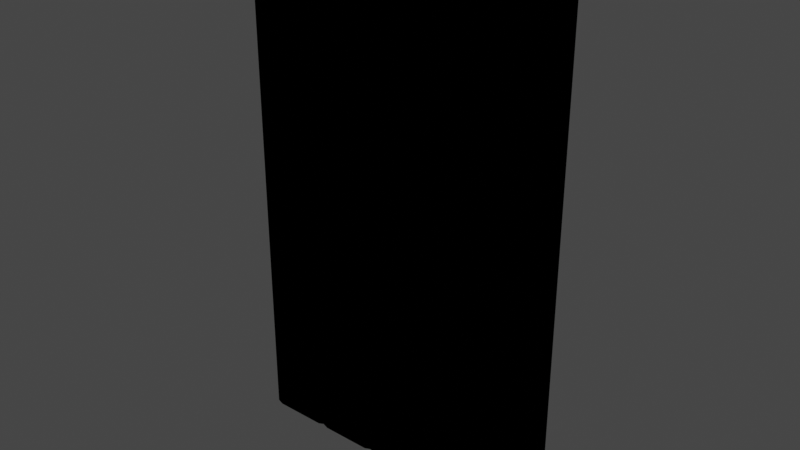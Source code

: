# Source: TwnObj_Village_HatenoSakuradaHouseDoor_A_01.blend  (saved by Blender 3.6.11; exported with 4.5.12 LTS)
import bpy
from mathutils import Matrix  # noqa: F401  (used for matrix-valued properties, if any)

bpy.ops.wm.read_factory_settings(use_empty=True)
scene = bpy.context.scene
scene.name = 'Scene'

# ---- collections
col_twnobj_village_hatenosakuradahousedoor_a_01 = bpy.data.collections.new('TwnObj_Village_HatenoSakuradaHouseDoor_A_01'); scene.collection.children.link(col_twnobj_village_hatenosakuradahousedoor_a_01)

# ---- images (referenced by path relative to the original .blend; pixels are not part of the script)
import os
ASSET_DIR = os.environ.get("B2B_ASSET_DIR", "")  # directory of the original .blend (textures are referenced by path, not embedded)
HERE = os.path.dirname(os.path.abspath(__file__))  # packed textures are extracted next to this script under _unpacked/

def load_image(name, relpath, width, height, colorspace="sRGB"):
    """Load a texture the original file referenced (path relative to the .blend, or extracted next to this script)."""
    p = next((c for c in (os.path.join(HERE, relpath), os.path.join(ASSET_DIR, relpath)) if relpath and os.path.exists(c)), "")
    if p:
        img = bpy.data.images.load(p, check_existing=True)
        img.name = name
    else:  # same state as the original file: an image datablock whose file is absent (Cycles renders it pink)
        img = bpy.data.images.new(name, width, height)
        img.source = "FILE"
        img.filepath = "//" + (relpath or name)
    img.colorspace_settings.name = colorspace
    return img
img_wood_hatenosakuradadoor_a_alb_png = load_image('Wood_HatenoSakuradaDoor_A_Alb.png', 'Wood_HatenoSakuradaDoor_A_Alb.png', 1024, 1024, 'sRGB')
img_wood_hatenosakuradadoor_a_nrm_png = load_image('Wood_HatenoSakuradaDoor_A_Nrm.png', 'Wood_HatenoSakuradaDoor_A_Nrm.png', 1024, 1024, 'sRGB')
img_cmntex_metal_ichikarahouse_a_alb_png = load_image('CmnTex_Metal_IchikaraHouse_A_Alb.png', 'CmnTex_Metal_IchikaraHouse_A_Alb.png', 1024, 1024, 'sRGB')
img_cmntex_metal_ichikarahouse_a_nrm_png = load_image('CmnTex_Metal_IchikaraHouse_A_Nrm.png', 'CmnTex_Metal_IchikaraHouse_A_Nrm.png', 1024, 1024, 'sRGB')

# ---- materials (node trees are filled in below, after node groups)
mat_mt_wood_hatenosakuradadoor_a = bpy.data.materials.new('Mt_Wood_HatenoSakuradaDoor_A')
mat_mt_wood_hatenosakuradadoor_a.use_transparent_shadow = False
mat_mt_cmntex_metal_ichikarahouse_a = bpy.data.materials.new('Mt_CmnTex_Metal_IchikaraHouse_A')
mat_mt_cmntex_metal_ichikarahouse_a.use_transparent_shadow = False

# ---- material node trees
mat_mt_wood_hatenosakuradadoor_a.use_nodes = True; mat_mt_wood_hatenosakuradadoor_a.node_tree.nodes.clear()
_N = mat_mt_wood_hatenosakuradadoor_a.node_tree.nodes; _L = mat_mt_wood_hatenosakuradadoor_a.node_tree.links
n0 = _N.new('ShaderNodeOutputMaterial'); n0.name = 'Material Output'; n0.location = (300, 300)
n1 = _N.new('ShaderNodeTexImage'); n1.name = 'Image Texture'; n1.location = (-300, 300)
n1.label = 'Base Color'
n1.image = img_wood_hatenosakuradadoor_a_alb_png
n2 = _N.new('ShaderNodeGroup'); n2.name = 'SharedBSDF'; n2.location = (0, 300)
n2.label = 'SharedBSDF'
n2.node_tree = None
n3 = _N.new('ShaderNodeOutputMaterial'); n3.name = 'Material Output.001'; n3.location = (300, 150)
n3.target = 'CYCLES'
n4 = _N.new('ShaderNodeTexImage'); n4.name = 'Image Texture.001'; n4.location = (-600, -300)
n4.image = img_wood_hatenosakuradadoor_a_nrm_png
n5 = _N.new('ShaderNodeBsdfPrincipled'); n5.name = 'Principled BSDF'; n5.location = (0, 0)
n5.distribution = 'GGX'
n5.subsurface_method = 'RANDOM_WALK_SKIN'
n5.inputs[3].default_value = 1.45
n5.inputs[27].default_value = (0.0, 0.0, 0.0, 1.0)
n5.inputs[28].default_value = 1.0
n6 = _N.new('ShaderNodeNormalMap'); n6.name = 'Normal Map'; n6.location = (0, 0)
n7 = _N.new('ShaderNodeBsdfPrincipled'); n7.name = 'Principled BSDF.001'; n7.location = (0, 0)
n7.distribution = 'GGX'
n7.subsurface_method = 'RANDOM_WALK_SKIN'
n7.inputs[3].default_value = 1.45
n7.inputs[27].default_value = (0.0, 0.0, 0.0, 1.0)
n7.inputs[28].default_value = 1.0
n8 = _N.new('ShaderNodeNormalMap'); n8.name = 'Normal Map.001'; n8.location = (0, 0)
n9 = _N.new('ShaderNodeBsdfPrincipled'); n9.name = 'Principled BSDF.002'; n9.location = (0, 0)
n9.distribution = 'GGX'
n9.subsurface_method = 'RANDOM_WALK_SKIN'
n9.inputs[3].default_value = 1.45
n9.inputs[27].default_value = (0.0, 0.0, 0.0, 1.0)
n9.inputs[28].default_value = 1.0
n10 = _N.new('ShaderNodeNormalMap'); n10.name = 'Normal Map.002'; n10.location = (0, 0)
_L.new(n1.outputs[0], n5.inputs[0])
_L.new(n4.outputs[0], n6.inputs[1])
_L.new(n6.outputs[0], n5.inputs[5])
_L.new(n1.outputs[0], n7.inputs[0])
_L.new(n4.outputs[0], n8.inputs[1])
_L.new(n8.outputs[0], n7.inputs[5])
_L.new(n1.outputs[0], n9.inputs[0])
_L.new(n4.outputs[0], n10.inputs[1])
_L.new(n10.outputs[0], n9.inputs[5])
_L.new(n9.outputs[0], n0.inputs[0])
n0.is_active_output = True
mat_mt_cmntex_metal_ichikarahouse_a.use_nodes = True; mat_mt_cmntex_metal_ichikarahouse_a.node_tree.nodes.clear()
_N = mat_mt_cmntex_metal_ichikarahouse_a.node_tree.nodes; _L = mat_mt_cmntex_metal_ichikarahouse_a.node_tree.links
n0 = _N.new('ShaderNodeOutputMaterial'); n0.name = 'Material Output'; n0.location = (300, 300)
n1 = _N.new('ShaderNodeTexImage'); n1.name = 'Image Texture'; n1.location = (-300, 300)
n1.label = 'Base Color'
n1.image = img_cmntex_metal_ichikarahouse_a_alb_png
n2 = _N.new('ShaderNodeGroup'); n2.name = 'SharedBSDF'; n2.location = (0, 300)
n2.label = 'SharedBSDF'
n2.node_tree = None
n3 = _N.new('ShaderNodeOutputMaterial'); n3.name = 'Material Output.001'; n3.location = (300, 150)
n3.target = 'CYCLES'
n4 = _N.new('ShaderNodeTexImage'); n4.name = 'Image Texture.001'; n4.location = (-600, -300)
n4.image = img_cmntex_metal_ichikarahouse_a_nrm_png
n5 = _N.new('ShaderNodeBsdfPrincipled'); n5.name = 'Principled BSDF'; n5.location = (0, 0)
n5.distribution = 'GGX'
n5.subsurface_method = 'RANDOM_WALK_SKIN'
n5.inputs[3].default_value = 1.45
n5.inputs[27].default_value = (0.0, 0.0, 0.0, 1.0)
n5.inputs[28].default_value = 1.0
n6 = _N.new('ShaderNodeNormalMap'); n6.name = 'Normal Map'; n6.location = (0, 0)
n7 = _N.new('ShaderNodeBsdfPrincipled'); n7.name = 'Principled BSDF.001'; n7.location = (0, 0)
n7.distribution = 'GGX'
n7.subsurface_method = 'RANDOM_WALK_SKIN'
n7.inputs[3].default_value = 1.45
n7.inputs[27].default_value = (0.0, 0.0, 0.0, 1.0)
n7.inputs[28].default_value = 1.0
n8 = _N.new('ShaderNodeNormalMap'); n8.name = 'Normal Map.001'; n8.location = (0, 0)
n9 = _N.new('ShaderNodeBsdfPrincipled'); n9.name = 'Principled BSDF.002'; n9.location = (0, 0)
n9.distribution = 'GGX'
n9.subsurface_method = 'RANDOM_WALK_SKIN'
n9.inputs[3].default_value = 1.45
n9.inputs[27].default_value = (0.0, 0.0, 0.0, 1.0)
n9.inputs[28].default_value = 1.0
n10 = _N.new('ShaderNodeNormalMap'); n10.name = 'Normal Map.002'; n10.location = (0, 0)
_L.new(n1.outputs[0], n5.inputs[0])
_L.new(n4.outputs[0], n6.inputs[1])
_L.new(n6.outputs[0], n5.inputs[5])
_L.new(n1.outputs[0], n7.inputs[0])
_L.new(n4.outputs[0], n8.inputs[1])
_L.new(n8.outputs[0], n7.inputs[5])
_L.new(n1.outputs[0], n9.inputs[0])
_L.new(n4.outputs[0], n10.inputs[1])
_L.new(n10.outputs[0], n9.inputs[5])
_L.new(n9.outputs[0], n0.inputs[0])
n0.is_active_output = True

# ---- world
world_world = bpy.data.worlds.new('World'); scene.world = world_world
world_world.use_nodes = True; world_world.node_tree.nodes.clear()
_N = world_world.node_tree.nodes; _L = world_world.node_tree.links
n0 = _N.new('ShaderNodeOutputWorld'); n0.name = 'World Output'; n0.location = (300, 300)
n1 = _N.new('ShaderNodeBackground'); n1.name = 'Background'; n1.location = (10, 300)
n1.inputs[0].default_value = (0.05088, 0.05088, 0.05088, 1.0)
_L.new(n1.outputs[0], n0.inputs[0])
n0.is_active_output = True
world_world.color = (0.05088, 0.05088, 0.05088)
world_world.use_sun_shadow = False
world_world.sun_shadow_jitter_overblur = 0.0

# ---- meshes
me_cel_1__mt_wood_hatenosakuradadoor_a = bpy.data.meshes.new('Cel_1__Mt_Wood_HatenoSakuradaDoor_A')
me_cel_1__mt_wood_hatenosakuradadoor_a.from_pydata([(-1.127, 2.699, -0.07245), (-0.2006, 2.699, -0.07245), (-0.209, 2.699, 0.07745), (0.1499, 0.01022, -0.06061), (0.1499, 0.01022, 0.07098), (0.1499, 2.686, 0.07098), (-1.168, 0.0, -0.06897), (-1.5, 2.699, 0.07098), (-1.159, 0.00639, 0.07098), (-1.149, 2.674, 0.07098), (-1.5, 0.01086, -0.06598), (-1.5, 0.007549, 0.07098), (-1.5, 2.699, -0.06598), (-1.468, 0.0, -0.07245), (-1.148, 2.682, -0.0625), (-1.467, 2.699, 0.07745), (-1.468, 0.0, 0.07745), (-1.184, 2.699, 0.07745), (-1.188, 0.0, 0.07745), (-1.467, 2.699, -0.07245), (-1.163, 2.699, -0.06897), (-0.1771, 2.676, -0.06143), (0.1203, 2.699, -0.07245), (0.1203, 2.699, 0.07745), (-0.1455, 2.699, 0.07745), (0.1499, 2.686, -0.06061), (-0.4756, 2.699, 0.07745), (-0.5068, 2.686, -0.06061), (-1.229, 0.6807, 0.06146), (-1.229, 0.6807, 0.1071), (0.1301, 0.6807, 0.06146), (0.1301, 0.4365, 0.1071), (-1.229, 0.4365, 0.06146), (0.1301, 0.6807, 0.1071), (0.1301, 0.4365, 0.06146), (-1.229, 0.4365, 0.1071), (-1.229, 2.33, 0.1071), (0.1301, 2.33, 0.06146), (0.1301, 2.33, 0.1071), (0.1301, 2.086, 0.1071), (-1.229, 2.33, 0.06146), (-1.229, 2.086, 0.06146), (-1.229, 2.086, 0.1071), (0.1301, 2.086, 0.06146), (-1.227, 0.6294, -0.04767), (0.1301, 0.385, -0.04767), (-1.227, 0.385, -0.04767), (0.1301, 0.385, -0.09045), (-1.227, 0.385, -0.09045), (0.1301, 0.6294, -0.04767), (0.1301, 0.6294, -0.09045), (-1.227, 0.6294, -0.09045), (0.1301, 2.266, -0.04767), (-1.227, 2.021, -0.04767), (-1.227, 2.021, -0.09045), (-1.227, 2.266, -0.04767), (0.1301, 2.021, -0.04767), (0.1301, 2.021, -0.09045), (0.1301, 2.266, -0.09045), (-1.227, 2.266, -0.09045), (-0.9312, 1.791, 0.06995), (-0.668, 1.52, 0.06995), (-0.9312, 1.791, 0.1307), (-0.668, 1.52, 0.1307), (-0.668, 1.699, 0.06995), (-0.668, 1.699, 0.1307), (-0.665, 1.798, 0.06995), (-0.6172, 1.749, 0.06995), (-0.6172, 1.749, 0.1307), (-0.7153, 1.748, 0.06995), (-0.7153, 1.748, 0.1307), (-0.665, 1.798, 0.1307), (-0.3977, 1.781, 0.06995), (-0.5576, 1.941, 0.06995), (-0.7798, 1.942, 0.06995), (-0.665, 1.83, 0.06995), (-0.7798, 1.942, 0.1307), (-0.4666, 0.0, -0.07166), (-0.4756, 2.699, -0.07166), (-0.4978, 0.01157, -0.06061), (-0.8564, 2.699, -0.07062), (-0.8564, 0.0, -0.07062), (-0.4976, 0.01672, 0.07098), (-0.5273, 0.0, 0.07745), (-0.7905, 0.0, 0.07745), (-0.8037, 0.0, -0.07245), (-0.8218, 0.007519, 0.07098), (-0.8218, 0.007519, -0.06061), (-1.127, 0.0, 0.07745), (-1.14, 0.0, -0.07245), (-1.159, 0.00639, -0.0625), (-0.1946, 0.0, -0.07245), (-0.5386, 2.699, 0.07745), (-0.5073, 2.691, 0.07098), (-0.8037, 2.699, -0.07245), (-0.8218, 2.682, 0.07098), (-1.149, 2.688, -0.0625), (-0.8218, 2.682, -0.06061), (-0.5273, 0.0, -0.07245), (-0.5386, 2.699, -0.07245), (-0.7905, 2.699, 0.07745), (-0.8564, 2.699, 0.07745), (-0.8564, 0.0, 0.07745), (-1.114, 2.699, 0.07745), (-0.1454, 2.699, -0.06793), (-0.1405, 0.0, -0.06793), (0.1208, 0.0, -0.07245), (-0.1716, 0.008598, 0.07098), (-0.1716, 0.0155, -0.06143), (-0.1405, 0.0, 0.07745), (0.1208, 0.0, 0.07745), (-0.4663, 0.0, 0.07745), (-0.2029, 0.0, 0.07745), (-0.1772, 2.691, 0.07098), (-0.3977, 1.781, 0.1307), (-0.5576, 1.941, 0.1307), (-0.665, 1.83, 0.1307)], [], [(96, 0, 14), (96, 14, 20), (26, 2, 78), (2, 1, 78), (2, 113, 1), (113, 21, 1), (3, 25, 4), (25, 5, 4), (6, 90, 18), (90, 8, 18), (16, 13, 18), (13, 6, 18), (11, 16, 7), (16, 15, 7), (18, 8, 17), (8, 9, 17), (10, 11, 7), (12, 10, 7), (10, 12, 19), (10, 19, 13), (19, 6, 13), (19, 20, 6), (20, 14, 6), (6, 14, 90), (10, 13, 11), (13, 16, 11), (15, 16, 17), (16, 18, 17), (12, 7, 19), (7, 15, 19), (20, 19, 17), (19, 15, 17), (9, 96, 17), (96, 20, 17), (21, 113, 104), (113, 24, 104), (22, 104, 23), (104, 24, 23), (5, 25, 23), (25, 22, 23), (93, 26, 27), (26, 78, 27), (28, 29, 30), (29, 33, 30), (35, 32, 31), (32, 34, 31), (28, 32, 29), (32, 35, 29), (33, 31, 30), (31, 34, 30), (29, 35, 33), (35, 31, 33), (40, 36, 37), (36, 38, 37), (42, 41, 39), (41, 43, 39), (40, 41, 36), (41, 42, 36), (38, 39, 37), (39, 43, 37), (36, 42, 38), (42, 39, 38), (50, 51, 49), (51, 44, 49), (45, 46, 47), (46, 48, 47), (48, 46, 51), (46, 44, 51), (45, 47, 49), (47, 50, 49), (47, 48, 50), (48, 51, 50), (58, 59, 52), (59, 55, 52), (56, 53, 57), (53, 54, 57), (54, 53, 59), (53, 55, 59), (56, 57, 52), (57, 58, 52), (57, 54, 58), (54, 59, 58), (60, 61, 62), (61, 63, 62), (67, 64, 68), (64, 65, 68), (64, 69, 65), (69, 70, 65), (66, 67, 71), (67, 68, 71), (69, 66, 70), (66, 71, 70), (61, 72, 63), (72, 114, 63), (72, 73, 114), (73, 115, 114), (74, 60, 76), (60, 62, 76), (75, 74, 116), (74, 76, 116), (73, 75, 115), (75, 116, 115), (21, 108, 91), (1, 21, 91), (1, 91, 77), (78, 1, 77), (78, 77, 79), (27, 78, 79), (97, 87, 80), (87, 81, 80), (80, 81, 0), (81, 89, 0), (0, 89, 90), (0, 90, 14), (79, 82, 83), (79, 83, 98), (83, 84, 98), (98, 84, 85), (84, 87, 85), (84, 86, 87), (87, 86, 102), (87, 102, 81), (102, 88, 81), (81, 88, 89), (88, 90, 89), (88, 8, 90), (111, 82, 79), (77, 111, 79), (112, 111, 77), (112, 77, 91), (108, 112, 91), (108, 107, 112), (92, 93, 27), (92, 27, 99), (100, 92, 99), (100, 99, 94), (100, 94, 97), (95, 100, 97), (9, 103, 96), (103, 0, 96), (103, 101, 0), (0, 101, 80), (101, 97, 80), (101, 95, 97), (27, 79, 98), (27, 98, 99), (98, 94, 99), (98, 85, 94), (94, 85, 87), (94, 87, 97), (86, 84, 95), (84, 100, 95), (84, 92, 100), (84, 83, 92), (83, 82, 92), (92, 82, 93), (86, 95, 101), (86, 101, 102), (101, 88, 102), (101, 103, 88), (88, 103, 9), (88, 9, 8), (21, 104, 108), (104, 105, 108), (104, 106, 105), (104, 22, 106), (22, 25, 106), (106, 25, 3), (3, 4, 110), (3, 110, 106), (110, 105, 106), (110, 109, 105), (105, 109, 107), (105, 107, 108), (107, 109, 113), (109, 24, 113), (109, 23, 24), (109, 110, 23), (110, 4, 23), (23, 4, 5), (82, 111, 93), (111, 26, 93), (111, 2, 26), (111, 112, 2), (112, 107, 2), (2, 107, 113), (68, 114, 115), (63, 114, 68), (68, 115, 116), (65, 63, 68), (68, 116, 71), (65, 70, 63), (70, 71, 116), (63, 70, 62), (70, 116, 76), (70, 76, 62)])
me_cel_1__mt_wood_hatenosakuradadoor_a.polygons.foreach_set('use_smooth', [1, 1, 1, 1, 1, 1, 0, 0, 1, 1, 1, 1, 1, 1, 1, 1, 0, 0, 1, 1, 1, 1, 1, 1, 1, 1, 1, 1, 0, 0, 1, 1, 1, 1, 1, 1, 1, 1, 1, 1, 1, 1, 0, 0, 0, 0, 0, 0, 0, 0, 0, 0, 0, 0, 0, 0, 0, 0, 0, 0, 0, 0, 0, 0, 0, 0, 0, 0, 0, 0, 0, 0, 0, 0, 0, 0, 0, 0, 0, 0, 0, 0, 0, 0, 1, 1, 1, 1, 0, 0, 1, 1, 0, 0, 0, 0, 0, 0, 0, 0, 0, 0, 1, 1, 1, 1, 1, 1, 1, 1, 1, 1, 1, 1, 1, 1, 1, 1, 1, 1, 1, 1, 1, 1, 1, 1, 1, 1, 1, 1, 1, 1, 1, 1, 1, 1, 1, 1, 1, 1, 1, 1, 1, 1, 1, 1, 1, 1, 1, 1, 1, 1, 1, 1, 1, 1, 1, 1, 1, 1, 1, 1, 1, 1, 1, 1, 1, 1, 1, 1, 1, 1, 1, 1, 1, 1, 1, 1, 1, 1, 1, 1, 1, 1, 1, 1, 0, 0, 0, 0, 0, 0, 0, 0, 0, 0])
_uv = me_cel_1__mt_wood_hatenosakuradadoor_a.uv_layers.new(name='bmubin_fixed_00000-texcoord')
_uv.uv.foreach_set('vector', [0.205, 0.2956, 0.2217, 0.2956, 0.205, 0.2956, 0.205, 0.2956, 0.205, 0.2956, 0.1873, 0.2956, 0.5132, 0.9731, 0.6396, 0.9731, 0.5132, 0.9941, 0.6396, 0.9731, 0.6396, 0.9941, 0.5132, 0.9941, 0.6396, 0.9731, 0.656, 0.9825, 0.6396, 0.9941, 0.656, 0.9825, 0.656, 0.9891, 0.6396, 0.9941, 0.013, 0.9731, 0.013, 0.2956, 0.03577, 0.9731, 0.013, 0.2956, 0.03577, 0.2956, 0.03577, 0.9731, 0.1873, 0.9731, 0.205, 0.9825, 0.1873, 0.9941, 0.205, 0.9825, 0.205, 0.9891, 0.1873, 0.9941, 0.05977, 0.9941, 0.05977, 0.9731, 0.1873, 0.9941, 0.05977, 0.9731, 0.1873, 0.9731, 0.1873, 0.9941, 0.03565, 0.2956, 0.05977, 0.2956, 0.03565, 0.9731, 0.05977, 0.2956, 0.05977, 0.9731, 0.03565, 0.9731, 0.1873, 0.2956, 0.205, 0.2956, 0.1873, 0.9731, 0.205, 0.2956, 0.205, 0.9731, 0.1873, 0.9731, 0.03565, 0.9731, 0.013, 0.9731, 0.013, 0.2956, 0.03565, 0.2956, 0.03565, 0.9731, 0.013, 0.2956, 0.03565, 0.9731, 0.03565, 0.2956, 0.05977, 0.2956, 0.03565, 0.9731, 0.05977, 0.2956, 0.05977, 0.9731, 0.05977, 0.2956, 0.1873, 0.9731, 0.05977, 0.9731, 0.05977, 0.2956, 0.1873, 0.2956, 0.1873, 0.9731, 0.1873, 0.2956, 0.205, 0.2956, 0.1873, 0.9731, 0.1873, 0.9731, 0.205, 0.2956, 0.205, 0.9731, 0.03565, 0.9825, 0.05977, 0.9731, 0.03565, 0.9891, 0.05977, 0.9731, 0.05977, 0.9941, 0.03565, 0.9891, 0.05977, 0.9731, 0.05977, 0.2956, 0.1873, 0.9731, 0.05977, 0.2956, 0.1873, 0.2956, 0.1873, 0.9731, 0.03565, 0.9891, 0.03565, 0.9825, 0.05977, 0.9941, 0.03565, 0.9825, 0.05977, 0.9731, 0.05977, 0.9941, 0.1873, 0.9941, 0.05977, 0.9941, 0.1873, 0.9731, 0.05977, 0.9941, 0.05977, 0.9731, 0.1873, 0.9731, 0.205, 0.9825, 0.205, 0.9891, 0.1873, 0.9731, 0.205, 0.9891, 0.1873, 0.9941, 0.1873, 0.9731, 0.656, 0.9891, 0.656, 0.9825, 0.6725, 0.9941, 0.656, 0.9825, 0.6725, 0.9731, 0.6725, 0.9941, 0.7873, 0.9941, 0.6725, 0.9941, 0.7873, 0.9731, 0.6725, 0.9941, 0.6725, 0.9731, 0.7873, 0.9731, 0.8141, 0.9825, 0.8141, 0.9917, 0.7873, 0.9731, 0.8141, 0.9917, 0.7873, 0.9941, 0.7873, 0.9731, 0.4968, 0.9825, 0.5132, 0.9731, 0.4968, 0.9891, 0.5132, 0.9731, 0.5132, 0.9941, 0.4968, 0.9891, 0.7525, 0.09686, 0.7525, 0.105, 0.02773, 0.09686, 0.7525, 0.105, 0.02773, 0.105, 0.02773, 0.09686, 0.7525, 0.1769, 0.7525, 0.1851, 0.02773, 0.1769, 0.7525, 0.1851, 0.02773, 0.1851, 0.02773, 0.1769, 0.7817, 0.105, 0.7817, 0.1769, 0.7525, 0.105, 0.7817, 0.1769, 0.7525, 0.1769, 0.7525, 0.105, 0.02773, 0.105, 0.02773, 0.1769, 0.01144, 0.105, 0.02773, 0.1769, 0.01144, 0.1769, 0.01144, 0.105, 0.7525, 0.105, 0.7525, 0.1769, 0.02773, 0.105, 0.7525, 0.1769, 0.02773, 0.1769, 0.02773, 0.105, 0.7525, 0.1928, 0.7525, 0.2012, 0.02773, 0.1928, 0.7525, 0.2012, 0.02773, 0.2012, 0.02773, 0.1928, 0.7525, 0.273, 0.7525, 0.2812, 0.02773, 0.273, 0.7525, 0.2812, 0.02773, 0.2812, 0.02773, 0.273, 0.7817, 0.2012, 0.7817, 0.273, 0.7525, 0.2012, 0.7817, 0.273, 0.7525, 0.273, 0.7525, 0.2012, 0.02773, 0.2012, 0.02773, 0.273, 0.01144, 0.2012, 0.02773, 0.273, 0.01144, 0.273, 0.01144, 0.2012, 0.7525, 0.2012, 0.7525, 0.273, 0.02773, 0.2012, 0.7525, 0.273, 0.02773, 0.273, 0.02773, 0.2012, 0.02773, 0.1769, 0.7525, 0.1769, 0.02773, 0.1851, 0.7525, 0.1769, 0.7525, 0.1851, 0.02773, 0.1851, 0.02773, 0.09686, 0.7525, 0.09686, 0.02773, 0.1053, 0.7525, 0.09686, 0.7525, 0.1053, 0.02773, 0.1053, 0.7525, 0.1053, 0.7817, 0.1053, 0.7525, 0.1769, 0.7817, 0.1053, 0.7817, 0.1769, 0.7525, 0.1769, 0.01144, 0.1053, 0.02773, 0.1053, 0.01144, 0.1769, 0.02773, 0.1053, 0.02773, 0.1769, 0.01144, 0.1769, 0.02773, 0.1053, 0.7525, 0.1053, 0.02773, 0.1769, 0.7525, 0.1053, 0.7525, 0.1769, 0.02773, 0.1769, 0.02805, 0.2731, 0.7528, 0.2731, 0.02805, 0.2812, 0.7528, 0.2731, 0.7528, 0.2812, 0.02805, 0.2812, 0.02805, 0.1928, 0.7528, 0.1928, 0.02805, 0.2012, 0.7528, 0.1928, 0.7528, 0.2012, 0.02805, 0.2012, 0.7528, 0.2012, 0.782, 0.2012, 0.7528, 0.2731, 0.782, 0.2012, 0.782, 0.2731, 0.7528, 0.2731, 0.01176, 0.2012, 0.02805, 0.2012, 0.01176, 0.2731, 0.02805, 0.2012, 0.02805, 0.2731, 0.01176, 0.2731, 0.02805, 0.2012, 0.7528, 0.2012, 0.02805, 0.2731, 0.7528, 0.2012, 0.7528, 0.2731, 0.02805, 0.2731, 0.9531, 0.3288, 0.9531, 0.1294, 0.9958, 0.3288, 0.9531, 0.1294, 0.9958, 0.1294, 0.9958, 0.3288, 0.9531, 0.5861, 0.9531, 0.5459, 0.9958, 0.5861, 0.9531, 0.5459, 0.9958, 0.5459, 0.9958, 0.5861, 0.9531, 0.5861, 0.9531, 0.5459, 0.9958, 0.5861, 0.9531, 0.5459, 0.9958, 0.5459, 0.9958, 0.5861, 0.9531, 0.5861, 0.9531, 0.5459, 0.9958, 0.5861, 0.9531, 0.5459, 0.9958, 0.5459, 0.9958, 0.5861, 0.9531, 0.5861, 0.9531, 0.5459, 0.9958, 0.5861, 0.9531, 0.5459, 0.9958, 0.5459, 0.9958, 0.5861, 0.9958, 0.1294, 0.9958, 0.3288, 0.9531, 0.1294, 0.9958, 0.3288, 0.9531, 0.3288, 0.9531, 0.1294, 0.9958, 0.3288, 0.9958, 0.4448, 0.9531, 0.3288, 0.9958, 0.4448, 0.9531, 0.4448, 0.9531, 0.3288, 0.9531, 0.4448, 0.9531, 0.3288, 0.9958, 0.4448, 0.9531, 0.3288, 0.9958, 0.3288, 0.9958, 0.4448, 0.9531, 0.5457, 0.9531, 0.4448, 0.9958, 0.5457, 0.9531, 0.4448, 0.9958, 0.4448, 0.9958, 0.5457, 0.9958, 0.4448, 0.9958, 0.5457, 0.9531, 0.4448, 0.9958, 0.5457, 0.9531, 0.5457, 0.9531, 0.4448, 0.656, 0.2956, 0.656, 0.9731, 0.6396, 0.9731, 0.6396, 0.2956, 0.656, 0.2956, 0.6396, 0.9731, 0.6396, 0.2956, 0.6396, 0.9731, 0.5132, 0.9731, 0.5132, 0.2956, 0.6396, 0.2956, 0.5132, 0.9731, 0.5132, 0.2956, 0.5132, 0.9731, 0.4968, 0.9731, 0.4968, 0.2956, 0.5132, 0.2956, 0.4968, 0.9731, 0.347, 0.2956, 0.347, 0.9731, 0.3292, 0.2956, 0.347, 0.9731, 0.3292, 0.9731, 0.3292, 0.2956, 0.3292, 0.2956, 0.3292, 0.9731, 0.2217, 0.2956, 0.3292, 0.9731, 0.2217, 0.9731, 0.2217, 0.2956, 0.2217, 0.2956, 0.2217, 0.9731, 0.205, 0.9731, 0.2217, 0.2956, 0.205, 0.9731, 0.205, 0.2956, 0.4968, 0.9825, 0.4968, 0.9891, 0.4808, 0.9941, 0.4968, 0.9825, 0.4808, 0.9941, 0.4808, 0.9731, 0.4808, 0.9941, 0.3637, 0.9941, 0.4808, 0.9731, 0.4808, 0.9731, 0.3637, 0.9941, 0.3637, 0.9731, 0.3637, 0.9941, 0.347, 0.9825, 0.3637, 0.9731, 0.3637, 0.9941, 0.347, 0.9891, 0.347, 0.9825, 0.347, 0.9825, 0.347, 0.9891, 0.3292, 0.9941, 0.347, 0.9825, 0.3292, 0.9941, 0.3292, 0.9731, 0.3292, 0.9941, 0.2217, 0.9941, 0.3292, 0.9731, 0.3292, 0.9731, 0.2217, 0.9941, 0.2217, 0.9731, 0.2217, 0.9941, 0.205, 0.9825, 0.2217, 0.9731, 0.2217, 0.9941, 0.205, 0.9891, 0.205, 0.9825, 0.5132, 0.9941, 0.4968, 0.9891, 0.4968, 0.9825, 0.5132, 0.9731, 0.5132, 0.9941, 0.4968, 0.9825, 0.6396, 0.9941, 0.5132, 0.9941, 0.5132, 0.9731, 0.6396, 0.9941, 0.5132, 0.9731, 0.6396, 0.9731, 0.656, 0.9825, 0.6396, 0.9941, 0.6396, 0.9731, 0.656, 0.9825, 0.656, 0.9891, 0.6396, 0.9941, 0.4808, 0.9731, 0.4968, 0.9825, 0.4968, 0.9891, 0.4808, 0.9731, 0.4968, 0.9891, 0.4808, 0.9941, 0.3637, 0.9731, 0.4808, 0.9731, 0.4808, 0.9941, 0.3637, 0.9731, 0.4808, 0.9941, 0.3637, 0.9941, 0.3637, 0.9731, 0.3637, 0.9941, 0.347, 0.9891, 0.347, 0.9825, 0.3637, 0.9731, 0.347, 0.9891, 0.205, 0.9825, 0.2217, 0.9731, 0.205, 0.9891, 0.2217, 0.9731, 0.2217, 0.9941, 0.205, 0.9891, 0.2217, 0.9731, 0.3292, 0.9731, 0.2217, 0.9941, 0.2217, 0.9941, 0.3292, 0.9731, 0.3292, 0.9941, 0.3292, 0.9731, 0.347, 0.9891, 0.3292, 0.9941, 0.3292, 0.9731, 0.347, 0.9825, 0.347, 0.9891, 0.4968, 0.2956, 0.4968, 0.9731, 0.4808, 0.9731, 0.4968, 0.2956, 0.4808, 0.9731, 0.4808, 0.2956, 0.4808, 0.9731, 0.3637, 0.2956, 0.4808, 0.2956, 0.4808, 0.9731, 0.3637, 0.9731, 0.3637, 0.2956, 0.3637, 0.2956, 0.3637, 0.9731, 0.347, 0.9731, 0.3637, 0.2956, 0.347, 0.9731, 0.347, 0.2956, 0.347, 0.2956, 0.3637, 0.2956, 0.347, 0.9731, 0.3637, 0.2956, 0.3637, 0.9731, 0.347, 0.9731, 0.3637, 0.2956, 0.4808, 0.9731, 0.3637, 0.9731, 0.3637, 0.2956, 0.4808, 0.2956, 0.4808, 0.9731, 0.4808, 0.2956, 0.4968, 0.2956, 0.4808, 0.9731, 0.4808, 0.9731, 0.4968, 0.2956, 0.4968, 0.9731, 0.347, 0.2956, 0.347, 0.9731, 0.3292, 0.9731, 0.347, 0.2956, 0.3292, 0.9731, 0.3292, 0.2956, 0.3292, 0.9731, 0.2217, 0.2956, 0.3292, 0.2956, 0.3292, 0.9731, 0.2217, 0.9731, 0.2217, 0.2956, 0.2217, 0.2956, 0.2217, 0.9731, 0.205, 0.9731, 0.2217, 0.2956, 0.205, 0.9731, 0.205, 0.2956, 0.656, 0.2956, 0.6725, 0.2956, 0.656, 0.9731, 0.6725, 0.2956, 0.6725, 0.9731, 0.656, 0.9731, 0.6725, 0.2956, 0.7873, 0.9731, 0.6725, 0.9731, 0.6725, 0.2956, 0.7873, 0.2956, 0.7873, 0.9731, 0.7873, 0.2956, 0.8137, 0.2956, 0.7873, 0.9731, 0.7873, 0.9731, 0.8137, 0.2956, 0.8141, 0.9731, 0.8141, 0.9825, 0.8141, 0.9891, 0.7873, 0.9941, 0.8141, 0.9825, 0.7873, 0.9941, 0.7873, 0.9731, 0.7873, 0.9941, 0.6725, 0.9731, 0.7873, 0.9731, 0.7873, 0.9941, 0.6725, 0.9941, 0.6725, 0.9731, 0.6725, 0.9731, 0.6725, 0.9941, 0.656, 0.9891, 0.6725, 0.9731, 0.656, 0.9891, 0.656, 0.9825, 0.656, 0.2956, 0.6725, 0.2956, 0.656, 0.9731, 0.6725, 0.2956, 0.6725, 0.9731, 0.656, 0.9731, 0.6725, 0.2956, 0.7873, 0.9731, 0.6725, 0.9731, 0.6725, 0.2956, 0.7873, 0.2956, 0.7873, 0.9731, 0.7873, 0.2956, 0.8137, 0.2956, 0.7873, 0.9731, 0.7873, 0.9731, 0.8137, 0.2956, 0.8141, 0.9731, 0.4968, 0.2956, 0.5132, 0.2956, 0.4968, 0.9731, 0.5132, 0.2956, 0.5132, 0.9731, 0.4968, 0.9731, 0.5132, 0.2956, 0.6396, 0.9731, 0.5132, 0.9731, 0.5132, 0.2956, 0.6396, 0.2956, 0.6396, 0.9731, 0.6396, 0.2956, 0.656, 0.2956, 0.6396, 0.9731, 0.6396, 0.9731, 0.656, 0.2956, 0.656, 0.9731, 0.9242, 0.05782, 0.9873, 0.1084, 0.871, 0.1106, 0.9874, 0.004501, 0.9873, 0.1084, 0.9242, 0.05782, 0.9242, 0.05782, 0.871, 0.1106, 0.8653, 0.06462, 0.9224, 0.03796, 0.9874, 0.004501, 0.9242, 0.05782, 0.9242, 0.05782, 0.8653, 0.06462, 0.8754, 0.06119, 0.9224, 0.03796, 0.877, 0.0378, 0.9874, 0.004501, 0.877, 0.0378, 0.8754, 0.06119, 0.8653, 0.06462, 0.9874, 0.004501, 0.877, 0.0378, 0.7807, 0.004486, 0.877, 0.0378, 0.8653, 0.06462, 0.7759, 0.0632, 0.877, 0.0378, 0.7759, 0.0632, 0.7807, 0.004486])
_ca = me_cel_1__mt_wood_hatenosakuradadoor_a.color_attributes.new('bmubin_fixed_00000-color', 'BYTE_COLOR', 'CORNER')
_ca.data.foreach_set('color', [0.521, 0.521, 0.521, 1.0, 1.0, 1.0, 1.0, 1.0, 0.521, 0.521, 0.521, 1.0, 0.521, 0.521, 0.521, 1.0, 0.521, 0.521, 0.521, 1.0, 1.0, 1.0, 1.0, 1.0, 1.0, 1.0, 1.0, 1.0, 1.0, 1.0, 1.0, 1.0, 1.0, 1.0, 1.0, 1.0, 1.0, 1.0, 1.0, 1.0, 1.0, 1.0, 1.0, 1.0, 1.0, 1.0, 1.0, 1.0, 1.0, 1.0, 1.0, 1.0, 0.521, 0.521, 0.521, 1.0, 1.0, 1.0, 1.0, 1.0, 0.521, 0.521, 0.521, 1.0, 0.521, 0.521, 0.521, 1.0, 1.0, 1.0, 1.0, 1.0, 0.521, 0.521, 0.521, 1.0, 0.521, 0.521, 0.521, 1.0, 0.521, 0.521, 0.521, 1.0, 0.521, 0.521, 0.521, 1.0, 0.521, 0.521, 0.521, 1.0, 0.521, 0.521, 0.521, 1.0, 1.0, 1.0, 1.0, 1.0, 0.521, 0.521, 0.521, 1.0, 1.0, 1.0, 1.0, 1.0, 0.521, 0.521, 0.521, 1.0, 0.521, 0.521, 0.521, 1.0, 1.0, 1.0, 1.0, 1.0, 1.0, 1.0, 1.0, 1.0, 1.0, 1.0, 1.0, 1.0, 1.0, 1.0, 1.0, 1.0, 1.0, 1.0, 1.0, 1.0, 1.0, 1.0, 1.0, 1.0, 1.0, 1.0, 1.0, 1.0, 1.0, 1.0, 1.0, 1.0, 1.0, 1.0, 1.0, 1.0, 1.0, 1.0, 1.0, 1.0, 1.0, 1.0, 1.0, 1.0, 1.0, 1.0, 1.0, 1.0, 1.0, 1.0, 1.0, 1.0, 1.0, 1.0, 1.0, 1.0, 0.521, 0.521, 0.521, 1.0, 1.0, 1.0, 1.0, 1.0, 0.521, 0.521, 0.521, 1.0, 0.521, 0.521, 0.521, 1.0, 1.0, 1.0, 1.0, 1.0, 1.0, 1.0, 1.0, 1.0, 1.0, 1.0, 1.0, 1.0, 1.0, 1.0, 1.0, 1.0, 1.0, 1.0, 1.0, 1.0, 1.0, 1.0, 1.0, 1.0, 1.0, 1.0, 1.0, 1.0, 1.0, 1.0, 1.0, 1.0, 1.0, 1.0, 1.0, 1.0, 1.0, 1.0, 1.0, 1.0, 1.0, 1.0, 1.0, 1.0, 1.0, 1.0, 1.0, 1.0, 1.0, 1.0, 1.0, 1.0, 1.0, 1.0, 1.0, 1.0, 1.0, 1.0, 1.0, 1.0, 1.0, 1.0, 1.0, 1.0, 1.0, 1.0, 1.0, 1.0, 1.0, 1.0, 1.0, 1.0, 1.0, 1.0, 1.0, 1.0, 1.0, 1.0, 1.0, 1.0, 0.521, 0.521, 0.521, 1.0, 1.0, 1.0, 1.0, 1.0, 1.0, 1.0, 1.0, 1.0, 0.521, 0.521, 0.521, 1.0, 0.521, 0.521, 0.521, 1.0, 1.0, 1.0, 1.0, 1.0, 1.0, 1.0, 1.0, 1.0, 1.0, 1.0, 1.0, 1.0, 1.0, 1.0, 1.0, 1.0, 1.0, 1.0, 1.0, 1.0, 1.0, 1.0, 1.0, 1.0, 1.0, 1.0, 1.0, 1.0, 1.0, 1.0, 1.0, 1.0, 1.0, 1.0, 1.0, 1.0, 1.0, 1.0, 1.0, 1.0, 1.0, 1.0, 1.0, 1.0, 1.0, 1.0, 1.0, 1.0, 1.0, 1.0, 1.0, 1.0, 1.0, 1.0, 1.0, 1.0, 1.0, 1.0, 1.0, 1.0, 1.0, 1.0, 1.0, 1.0, 1.0, 1.0, 1.0, 1.0, 1.0, 1.0, 1.0, 1.0, 1.0, 1.0, 1.0, 1.0, 1.0, 1.0, 1.0, 1.0, 1.0, 1.0, 1.0, 1.0, 1.0, 1.0, 1.0, 1.0, 1.0, 1.0, 1.0, 1.0, 1.0, 1.0, 1.0, 1.0, 0.521, 0.521, 0.521, 1.0, 0.521, 0.521, 0.521, 1.0, 1.0, 1.0, 1.0, 1.0, 0.521, 0.521, 0.521, 1.0, 1.0, 1.0, 1.0, 1.0, 1.0, 1.0, 1.0, 1.0, 0.521, 0.521, 0.521, 1.0, 0.521, 0.521, 0.521, 1.0, 1.0, 1.0, 1.0, 1.0, 0.521, 0.521, 0.521, 1.0, 1.0, 1.0, 1.0, 1.0, 1.0, 1.0, 1.0, 1.0, 0.7379, 0.7379, 0.7379, 1.0, 1.0, 1.0, 1.0, 1.0, 0.7379, 0.7379, 0.7379, 1.0, 1.0, 1.0, 1.0, 1.0, 1.0, 1.0, 1.0, 1.0, 0.7379, 0.7379, 0.7379, 1.0, 0.521, 0.521, 0.521, 1.0, 0.521, 0.521, 0.521, 1.0, 0.7379, 0.7379, 0.7379, 1.0, 0.521, 0.521, 0.521, 1.0, 0.7379, 0.7379, 0.7379, 1.0, 0.7379, 0.7379, 0.7379, 1.0, 0.521, 0.521, 0.521, 1.0, 1.0, 1.0, 1.0, 1.0, 0.521, 0.521, 0.521, 1.0, 1.0, 1.0, 1.0, 1.0, 1.0, 1.0, 1.0, 1.0, 0.521, 0.521, 0.521, 1.0, 1.0, 1.0, 1.0, 1.0, 1.0, 1.0, 1.0, 1.0, 1.0, 1.0, 1.0, 1.0, 1.0, 1.0, 1.0, 1.0, 1.0, 1.0, 1.0, 1.0, 1.0, 1.0, 1.0, 1.0, 1.0, 1.0, 1.0, 1.0, 1.0, 1.0, 1.0, 1.0, 1.0, 1.0, 1.0, 1.0, 1.0, 1.0, 1.0, 1.0, 1.0, 1.0, 1.0, 1.0, 1.0, 1.0, 1.0, 1.0, 1.0, 1.0, 1.0, 1.0, 1.0, 1.0, 1.0, 1.0, 1.0, 1.0, 1.0, 1.0, 1.0, 1.0, 1.0, 1.0, 1.0, 1.0, 1.0, 1.0, 1.0, 1.0, 1.0, 1.0, 1.0, 1.0, 1.0, 1.0, 1.0, 1.0, 1.0, 1.0, 1.0, 1.0, 1.0, 1.0, 1.0, 1.0, 1.0, 1.0, 1.0, 1.0, 1.0, 1.0, 1.0, 1.0, 1.0, 1.0, 1.0, 1.0, 1.0, 1.0, 1.0, 1.0, 1.0, 1.0, 1.0, 1.0, 1.0, 1.0, 1.0, 1.0, 1.0, 1.0, 1.0, 1.0, 1.0, 1.0, 1.0, 1.0, 1.0, 1.0, 1.0, 1.0, 1.0, 1.0, 1.0, 1.0, 1.0, 1.0, 1.0, 1.0, 1.0, 1.0, 1.0, 1.0, 1.0, 1.0, 1.0, 1.0, 1.0, 1.0, 1.0, 1.0, 1.0, 1.0, 1.0, 1.0, 1.0, 1.0, 1.0, 1.0, 1.0, 1.0, 1.0, 1.0, 1.0, 1.0, 1.0, 1.0, 1.0, 1.0, 1.0, 1.0, 1.0, 1.0, 1.0, 1.0, 1.0, 1.0, 1.0, 1.0, 1.0, 1.0, 1.0, 1.0, 1.0, 1.0, 1.0, 1.0, 1.0, 1.0, 1.0, 1.0, 1.0, 1.0, 1.0, 1.0, 1.0, 1.0, 1.0, 1.0, 1.0, 1.0, 1.0, 1.0, 1.0, 1.0, 1.0, 1.0, 1.0, 1.0, 1.0, 1.0, 1.0, 1.0, 1.0, 1.0, 1.0, 1.0, 1.0, 1.0, 1.0, 1.0, 1.0, 1.0, 1.0, 1.0, 1.0, 1.0, 1.0, 1.0, 1.0, 1.0, 1.0, 1.0, 1.0, 1.0, 1.0, 1.0, 1.0, 1.0, 1.0, 1.0, 1.0, 1.0, 1.0, 1.0, 1.0, 1.0, 1.0, 1.0, 1.0, 1.0, 1.0, 1.0, 1.0, 1.0, 1.0, 1.0, 1.0, 1.0, 1.0, 1.0, 1.0, 1.0, 1.0, 1.0, 1.0, 1.0, 1.0, 1.0, 1.0, 1.0, 1.0, 1.0, 1.0, 1.0, 1.0, 1.0, 1.0, 1.0, 1.0, 1.0, 1.0, 1.0, 1.0, 1.0, 1.0, 1.0, 1.0, 1.0, 1.0, 1.0, 1.0, 1.0, 1.0, 1.0, 1.0, 1.0, 1.0, 1.0, 1.0, 1.0, 1.0, 1.0, 1.0, 1.0, 1.0, 1.0, 1.0, 1.0, 1.0, 1.0, 1.0, 1.0, 1.0, 1.0, 1.0, 1.0, 1.0, 1.0, 1.0, 1.0, 1.0, 1.0, 1.0, 1.0, 1.0, 1.0, 1.0, 1.0, 1.0, 1.0, 1.0, 1.0, 1.0, 1.0, 1.0, 1.0, 1.0, 1.0, 1.0, 1.0, 1.0, 1.0, 1.0, 1.0, 1.0, 1.0, 1.0, 1.0, 1.0, 1.0, 1.0, 1.0, 1.0, 1.0, 1.0, 1.0, 1.0, 1.0, 1.0, 1.0, 1.0, 1.0, 1.0, 1.0, 1.0, 1.0, 1.0, 1.0, 1.0, 1.0, 1.0, 1.0, 1.0, 1.0, 1.0, 1.0, 1.0, 1.0, 1.0, 1.0, 1.0, 1.0, 1.0, 1.0, 1.0, 1.0, 1.0, 1.0, 1.0, 1.0, 1.0, 1.0, 1.0, 1.0, 1.0, 1.0, 1.0, 1.0, 1.0, 1.0, 1.0, 1.0, 1.0, 1.0, 1.0, 1.0, 1.0, 1.0, 1.0, 1.0, 1.0, 1.0, 1.0, 1.0, 1.0, 1.0, 1.0, 1.0, 1.0, 1.0, 1.0, 1.0, 1.0, 1.0, 1.0, 1.0, 1.0, 1.0, 1.0, 1.0, 1.0, 1.0, 1.0, 1.0, 1.0, 1.0, 1.0, 1.0, 1.0, 1.0, 1.0, 1.0, 1.0, 1.0, 1.0, 1.0, 1.0, 1.0, 1.0, 1.0, 1.0, 1.0, 1.0, 1.0, 1.0, 1.0, 1.0, 1.0, 1.0, 1.0, 1.0, 1.0, 1.0, 1.0, 1.0, 1.0, 1.0, 1.0, 1.0, 1.0, 1.0, 1.0, 1.0, 1.0, 1.0, 1.0, 1.0, 1.0, 1.0, 1.0, 1.0, 1.0, 1.0, 1.0, 1.0, 1.0, 1.0, 1.0, 1.0, 1.0, 1.0, 1.0, 1.0, 1.0, 1.0, 1.0, 1.0, 1.0, 1.0, 1.0, 1.0, 1.0, 1.0, 1.0, 1.0, 1.0, 1.0, 1.0, 1.0, 1.0, 1.0, 1.0, 1.0, 1.0, 1.0, 1.0, 1.0, 1.0, 1.0, 1.0, 1.0, 1.0, 1.0, 1.0, 1.0, 1.0, 1.0, 1.0, 1.0, 1.0, 1.0, 1.0, 1.0, 1.0, 1.0, 1.0, 1.0, 1.0, 1.0, 1.0, 1.0, 1.0, 1.0, 1.0, 1.0, 1.0, 1.0, 1.0, 1.0, 1.0, 1.0, 1.0, 1.0, 1.0, 1.0, 1.0, 1.0, 1.0, 1.0, 1.0, 1.0, 1.0, 1.0, 1.0, 1.0, 1.0, 1.0, 1.0, 1.0, 1.0, 1.0, 1.0, 1.0, 1.0, 1.0, 1.0, 1.0, 1.0, 1.0, 1.0, 1.0, 1.0, 1.0, 1.0, 1.0, 1.0, 1.0, 1.0, 1.0, 1.0, 1.0, 1.0, 1.0, 1.0, 1.0, 1.0, 1.0, 1.0, 1.0, 1.0, 1.0, 1.0, 1.0, 1.0, 1.0, 1.0, 1.0, 1.0, 1.0, 1.0, 1.0, 1.0, 1.0, 1.0, 1.0, 1.0, 1.0, 1.0, 1.0, 1.0, 1.0, 1.0, 1.0, 1.0, 1.0, 1.0, 1.0, 1.0, 1.0, 1.0, 1.0, 1.0, 1.0, 1.0, 1.0, 1.0, 1.0, 1.0, 1.0, 1.0, 1.0, 1.0, 1.0, 1.0, 1.0, 1.0, 1.0, 1.0, 1.0, 1.0, 1.0, 1.0, 1.0, 1.0, 1.0, 1.0, 1.0, 1.0, 1.0, 1.0, 1.0, 1.0, 1.0, 1.0, 1.0, 1.0, 1.0, 1.0, 1.0, 1.0, 1.0, 1.0, 1.0, 1.0, 1.0, 1.0, 1.0, 1.0, 1.0, 1.0, 1.0, 1.0, 1.0, 1.0, 1.0, 1.0, 1.0, 1.0, 1.0, 1.0, 1.0, 1.0, 1.0, 1.0, 1.0, 1.0, 1.0, 1.0, 1.0, 1.0, 1.0, 1.0, 1.0, 1.0, 1.0, 1.0, 1.0, 1.0, 1.0, 1.0, 1.0, 1.0, 1.0, 1.0, 1.0, 1.0, 1.0, 1.0, 1.0, 1.0, 1.0, 1.0, 1.0, 1.0, 1.0, 1.0, 1.0, 1.0, 0.521, 0.521, 0.521, 1.0, 0.521, 0.521, 0.521, 1.0, 1.0, 1.0, 1.0, 1.0, 1.0, 1.0, 1.0, 1.0, 0.521, 0.521, 0.521, 1.0, 1.0, 1.0, 1.0, 1.0, 1.0, 1.0, 1.0, 1.0, 1.0, 1.0, 1.0, 1.0, 1.0, 1.0, 1.0, 1.0, 1.0, 1.0, 1.0, 1.0, 1.0, 1.0, 1.0, 1.0, 1.0, 1.0, 1.0, 1.0, 1.0, 1.0, 1.0, 1.0, 1.0, 1.0, 1.0, 1.0, 0.521, 0.521, 0.521, 1.0, 0.521, 0.521, 0.521, 1.0, 1.0, 1.0, 1.0, 1.0, 0.521, 0.521, 0.521, 1.0, 0.521, 0.521, 0.521, 1.0, 0.521, 0.521, 0.521, 1.0, 1.0, 1.0, 1.0, 1.0, 0.521, 0.521, 0.521, 1.0, 1.0, 1.0, 1.0, 1.0, 1.0, 1.0, 1.0, 1.0, 1.0, 1.0, 1.0, 1.0, 1.0, 1.0, 1.0, 1.0, 1.0, 1.0, 1.0, 1.0, 1.0, 1.0, 1.0, 1.0, 1.0, 1.0, 1.0, 1.0, 1.0, 1.0, 1.0, 1.0, 1.0, 1.0, 1.0, 1.0, 1.0, 1.0, 1.0, 1.0, 0.521, 0.521, 0.521, 1.0, 1.0, 1.0, 1.0, 1.0, 0.521, 0.521, 0.521, 1.0, 0.521, 0.521, 0.521, 1.0, 0.521, 0.521, 0.521, 1.0, 0.521, 0.521, 0.521, 1.0, 1.0, 1.0, 1.0, 1.0, 0.521, 0.521, 0.521, 1.0, 1.0, 1.0, 1.0, 1.0, 1.0, 1.0, 1.0, 1.0, 1.0, 1.0, 1.0, 1.0, 1.0, 1.0, 1.0, 1.0, 1.0, 1.0, 1.0, 1.0, 1.0, 1.0, 1.0, 1.0, 1.0, 1.0, 1.0, 1.0, 1.0, 1.0, 1.0, 1.0, 1.0, 1.0, 1.0, 1.0, 0.521, 0.521, 0.521, 1.0, 1.0, 1.0, 1.0, 1.0, 1.0, 1.0, 1.0, 1.0, 0.521, 0.521, 0.521, 1.0, 0.521, 0.521, 0.521, 1.0, 0.521, 0.521, 0.521, 1.0, 0.521, 0.521, 0.521, 1.0, 1.0, 1.0, 1.0, 1.0, 0.521, 0.521, 0.521, 1.0, 1.0, 1.0, 1.0, 1.0, 1.0, 1.0, 1.0, 1.0, 1.0, 1.0, 1.0, 1.0, 1.0, 1.0, 1.0, 1.0, 1.0, 1.0, 1.0, 1.0, 1.0, 1.0, 1.0, 1.0, 1.0, 1.0, 1.0, 1.0, 1.0, 1.0, 1.0, 1.0, 1.0, 1.0, 1.0, 1.0, 0.521, 0.521, 0.521, 1.0, 1.0, 1.0, 1.0, 1.0, 1.0, 1.0, 1.0, 1.0, 0.521, 0.521, 0.521, 1.0, 0.521, 0.521, 0.521, 1.0, 1.0, 1.0, 1.0, 1.0, 0.521, 0.521, 0.521, 1.0, 0.521, 0.521, 0.521, 1.0, 1.0, 1.0, 1.0, 1.0, 1.0, 1.0, 1.0, 1.0, 0.521, 0.521, 0.521, 1.0, 1.0, 1.0, 1.0, 1.0, 1.0, 1.0, 1.0, 1.0, 1.0, 1.0, 1.0, 1.0, 1.0, 1.0, 1.0, 1.0, 1.0, 1.0, 1.0, 1.0, 1.0, 1.0, 1.0, 1.0, 0.521, 0.521, 0.521, 1.0, 1.0, 1.0, 1.0, 1.0, 1.0, 1.0, 1.0, 1.0, 0.521, 0.521, 0.521, 1.0, 0.521, 0.521, 0.521, 1.0, 1.0, 1.0, 1.0, 1.0, 1.0, 1.0, 1.0, 1.0, 0.521, 0.521, 0.521, 1.0, 0.521, 0.521, 0.521, 1.0, 1.0, 1.0, 1.0, 1.0, 0.521, 0.521, 0.521, 1.0, 1.0, 1.0, 1.0, 1.0, 1.0, 1.0, 1.0, 1.0, 1.0, 1.0, 1.0, 1.0, 1.0, 1.0, 1.0, 1.0, 1.0, 1.0, 1.0, 1.0, 1.0, 1.0, 1.0, 1.0, 1.0, 1.0, 1.0, 1.0, 1.0, 1.0, 1.0, 1.0, 1.0, 1.0, 1.0, 1.0, 0.521, 0.521, 0.521, 1.0, 0.521, 0.521, 0.521, 1.0, 1.0, 1.0, 1.0, 1.0, 0.521, 0.521, 0.521, 1.0, 0.521, 0.521, 0.521, 1.0, 1.0, 1.0, 1.0, 1.0, 0.521, 0.521, 0.521, 1.0, 1.0, 1.0, 1.0, 1.0, 1.0, 1.0, 1.0, 1.0, 0.521, 0.521, 0.521, 1.0, 1.0, 1.0, 1.0, 1.0, 1.0, 1.0, 1.0, 1.0, 1.0, 1.0, 1.0, 1.0, 1.0, 1.0, 1.0, 1.0, 1.0, 1.0, 1.0, 1.0, 1.0, 1.0, 1.0, 1.0, 1.0, 1.0, 1.0, 1.0, 0.521, 0.521, 0.521, 1.0, 1.0, 1.0, 1.0, 1.0, 1.0, 1.0, 1.0, 1.0, 0.521, 0.521, 0.521, 1.0, 0.521, 0.521, 0.521, 1.0, 0.521, 0.521, 0.521, 1.0, 0.521, 0.521, 0.521, 1.0, 1.0, 1.0, 1.0, 1.0, 0.521, 0.521, 0.521, 1.0, 1.0, 1.0, 1.0, 1.0, 1.0, 1.0, 1.0, 1.0, 1.0, 1.0, 1.0, 1.0, 1.0, 1.0, 1.0, 1.0, 1.0, 1.0, 1.0, 1.0, 1.0, 1.0, 1.0, 1.0, 1.0, 1.0, 1.0, 1.0, 1.0, 1.0, 1.0, 1.0, 1.0, 1.0, 1.0, 1.0, 1.0, 1.0, 1.0, 1.0, 0.521, 0.521, 0.521, 1.0, 1.0, 1.0, 1.0, 1.0, 0.521, 0.521, 0.521, 1.0, 0.521, 0.521, 0.521, 1.0, 0.521, 0.521, 0.521, 1.0, 1.0, 1.0, 1.0, 1.0, 0.521, 0.521, 0.521, 1.0, 1.0, 1.0, 1.0, 1.0, 1.0, 1.0, 1.0, 1.0, 0.521, 0.521, 0.521, 1.0, 1.0, 1.0, 1.0, 1.0, 1.0, 1.0, 1.0, 1.0, 1.0, 1.0, 1.0, 1.0, 1.0, 1.0, 1.0, 1.0, 1.0, 1.0, 1.0, 1.0, 1.0, 1.0, 1.0, 1.0, 1.0, 1.0, 1.0, 1.0, 0.521, 0.521, 0.521, 1.0, 1.0, 1.0, 1.0, 1.0, 1.0, 1.0, 1.0, 1.0, 0.521, 0.521, 0.521, 1.0, 0.521, 0.521, 0.521, 1.0, 0.521, 0.521, 0.521, 1.0, 0.521, 0.521, 0.521, 1.0, 1.0, 1.0, 1.0, 1.0, 0.521, 0.521, 0.521, 1.0, 1.0, 1.0, 1.0, 1.0, 1.0, 1.0, 1.0, 1.0, 1.0, 1.0, 1.0, 1.0, 1.0, 1.0, 1.0, 1.0, 1.0, 1.0, 1.0, 1.0, 1.0, 1.0, 1.0, 1.0, 1.0, 1.0, 1.0, 1.0, 1.0, 1.0, 1.0, 1.0, 1.0, 1.0, 1.0, 1.0, 1.0, 1.0, 1.0, 1.0, 0.521, 0.521, 0.521, 1.0, 1.0, 1.0, 1.0, 1.0, 0.521, 0.521, 0.521, 1.0, 0.521, 0.521, 0.521, 1.0, 0.521, 0.521, 0.521, 1.0, 1.0, 1.0, 1.0, 1.0, 0.521, 0.521, 0.521, 1.0, 1.0, 1.0, 1.0, 1.0, 1.0, 1.0, 1.0, 1.0, 0.521, 0.521, 0.521, 1.0, 1.0, 1.0, 1.0, 1.0, 0.7379, 0.7379, 0.7379, 1.0, 1.0, 1.0, 1.0, 1.0, 1.0, 1.0, 1.0, 1.0, 0.7379, 0.7379, 0.7379, 1.0, 0.7379, 0.7379, 0.7379, 1.0, 0.7379, 0.7379, 0.7379, 1.0, 0.521, 0.521, 0.521, 1.0, 0.7379, 0.7379, 0.7379, 1.0, 0.7379, 0.7379, 0.7379, 1.0, 0.521, 0.521, 0.521, 1.0, 0.521, 0.521, 0.521, 1.0, 0.521, 0.521, 0.521, 1.0, 0.521, 0.521, 0.521, 1.0, 0.7379, 0.7379, 0.7379, 1.0, 0.521, 0.521, 0.521, 1.0, 0.7379, 0.7379, 0.7379, 1.0, 0.7379, 0.7379, 0.7379, 1.0, 0.7379, 0.7379, 0.7379, 1.0, 1.0, 1.0, 1.0, 1.0, 0.7379, 0.7379, 0.7379, 1.0, 0.7379, 0.7379, 0.7379, 1.0, 1.0, 1.0, 1.0, 1.0, 1.0, 1.0, 1.0, 1.0, 1.0, 1.0, 1.0, 1.0, 1.0, 1.0, 1.0, 1.0, 0.521, 0.521, 0.521, 1.0, 1.0, 1.0, 1.0, 1.0, 0.521, 0.521, 0.521, 1.0, 0.521, 0.521, 0.521, 1.0, 0.521, 0.521, 0.521, 1.0, 1.0, 1.0, 1.0, 1.0, 0.521, 0.521, 0.521, 1.0, 1.0, 1.0, 1.0, 1.0, 1.0, 1.0, 1.0, 1.0, 0.521, 0.521, 0.521, 1.0, 1.0, 1.0, 1.0, 1.0, 0.7379, 0.7379, 0.7379, 1.0, 1.0, 1.0, 1.0, 1.0, 1.0, 1.0, 1.0, 1.0, 0.7379, 0.7379, 0.7379, 1.0, 0.7379, 0.7379, 0.7379, 1.0, 0.7379, 0.7379, 0.7379, 1.0, 0.521, 0.521, 0.521, 1.0, 0.7379, 0.7379, 0.7379, 1.0, 0.7379, 0.7379, 0.7379, 1.0, 0.521, 0.521, 0.521, 1.0, 0.521, 0.521, 0.521, 1.0, 0.521, 0.521, 0.521, 1.0, 1.0, 1.0, 1.0, 1.0, 0.521, 0.521, 0.521, 1.0, 1.0, 1.0, 1.0, 1.0, 1.0, 1.0, 1.0, 1.0, 0.521, 0.521, 0.521, 1.0, 1.0, 1.0, 1.0, 1.0, 1.0, 1.0, 1.0, 1.0, 1.0, 1.0, 1.0, 1.0, 1.0, 1.0, 1.0, 1.0, 1.0, 1.0, 1.0, 1.0, 1.0, 1.0, 1.0, 1.0, 1.0, 1.0, 1.0, 1.0, 0.521, 0.521, 0.521, 1.0, 1.0, 1.0, 1.0, 1.0, 1.0, 1.0, 1.0, 1.0, 0.521, 0.521, 0.521, 1.0, 0.521, 0.521, 0.521, 1.0, 1.0, 1.0, 1.0, 1.0, 1.0, 1.0, 1.0, 1.0, 1.0, 1.0, 1.0, 1.0, 1.0, 1.0, 1.0, 1.0, 1.0, 1.0, 1.0, 1.0, 1.0, 1.0, 1.0, 1.0, 1.0, 1.0, 1.0, 1.0, 1.0, 1.0, 1.0, 1.0, 1.0, 1.0, 1.0, 1.0, 1.0, 1.0, 1.0, 1.0, 1.0, 1.0, 1.0, 1.0, 1.0, 1.0, 1.0, 1.0, 1.0, 1.0, 1.0, 1.0, 1.0, 1.0, 1.0, 1.0, 1.0, 1.0, 1.0, 1.0, 1.0, 1.0, 1.0, 1.0, 1.0, 1.0, 1.0, 1.0, 1.0, 1.0, 1.0, 1.0, 1.0, 1.0, 1.0, 1.0, 1.0, 1.0, 1.0, 1.0, 1.0, 1.0, 1.0, 1.0, 1.0, 1.0, 1.0, 1.0, 1.0, 1.0, 1.0, 1.0, 1.0, 1.0, 1.0, 1.0, 1.0, 1.0, 1.0, 1.0, 1.0, 1.0, 1.0, 1.0, 1.0, 1.0, 1.0, 1.0, 1.0, 1.0, 1.0, 1.0, 1.0, 1.0, 1.0, 1.0, 1.0, 1.0, 1.0, 1.0])
me_cel_1__mt_wood_hatenosakuradadoor_a.materials.append(mat_mt_wood_hatenosakuradadoor_a)
me_cel_1__mt_wood_hatenosakuradadoor_a.update()
me_cel_1__mt_wood_hatenosakuradadoor_a.normals_split_custom_set([tuple(v) for v in zip(*[iter([0.1831, 0.6803, -0.7097, -0.4652, 0.603, -0.6481, -0.02625, 0.06273, -0.9977, 0.1831, 0.6803, -0.7097, -0.02625, 0.06273, -0.9977, 0.6582, 0.5087, -0.5549, 0.01191, 0.7156, 0.6985, 0.04273, 0.7369, 0.6746, -0.2654, 0.8014, -0.536, 0.04273, 0.7369, 0.6746, 0.4065, 0.8565, -0.3181, -0.2654, 0.8014, -0.536, 0.04273, 0.7369, 0.6746, -0.009243, 0.7401, 0.6724, 0.4065, 0.8565, -0.3181, -0.009243, 0.7401, 0.6724, 0.1182, 0.5082, -0.8531, 0.4065, 0.8565, -0.3181, 1.0, 0.0, 0.0, 1.0, 0.0, 0.0, 1.0, 0.0, 0.0, 1.0, 0.0, 0.0, 1.0, 0.0, 0.0, 1.0, 0.0, 0.0, 0.6452, -0.5536, -0.5266, 0.2353, -0.661, -0.7125, 0.1873, -0.7891, 0.585, 0.2353, -0.661, -0.7125, -0.01004, -0.7344, 0.6786, 0.1873, -0.7891, 0.585, -0.1576, -0.7928, 0.5888, -0.002932, -0.7572, -0.6531, 0.1873, -0.7891, 0.585, -0.002932, -0.7572, -0.6531, 0.6452, -0.5536, -0.5266, 0.1873, -0.7891, 0.585, -0.8108, -0.4885, 0.3225, -0.1576, -0.7928, 0.5888, -1.0, -3.398e-05, 1.58e-06, -0.1576, -0.7928, 0.5888, -0.156, 0.4812, 0.8626, -1.0, -3.398e-05, 1.58e-06, 0.1873, -0.7891, 0.585, -0.01004, -0.7344, 0.6786, 0.3078, 0.4672, 0.8288, -0.01004, -0.7344, 0.6786, -0.01978, 0.5113, 0.8592, 0.3078, 0.4672, 0.8288, -1.0, 0.0, 0.0, -1.0, 0.0, 0.0, -1.0, 0.0, 0.0, -1.0, 0.0, 0.0, -1.0, 0.0, 0.0, -1.0, 0.0, 0.0, -0.6784, 0.4882, -0.549, -1.0, -4.689e-05, 1.84e-05, -0.09089, 0.5018, -0.8602, -0.6784, 0.4882, -0.549, -0.09089, 0.5018, -0.8602, -0.002932, -0.7572, -0.6531, -0.09089, 0.5018, -0.8602, 0.6452, -0.5536, -0.5266, -0.002932, -0.7572, -0.6531, -0.09089, 0.5018, -0.8602, 0.6582, 0.5087, -0.5549, 0.6452, -0.5536, -0.5266, 0.6582, 0.5087, -0.5549, -0.02625, 0.06273, -0.9977, 0.6452, -0.5536, -0.5266, 0.6452, -0.5536, -0.5266, -0.02625, 0.06273, -0.9977, 0.2353, -0.661, -0.7125, -0.6784, 0.4882, -0.549, -0.002932, -0.7572, -0.6531, -0.8108, -0.4885, 0.3225, -0.002932, -0.7572, -0.6531, -0.1576, -0.7928, 0.5888, -0.8108, -0.4885, 0.3225, -0.156, 0.4812, 0.8626, -0.1576, -0.7928, 0.5888, 0.3078, 0.4672, 0.8288, -0.1576, -0.7928, 0.5888, 0.1873, -0.7891, 0.585, 0.3078, 0.4672, 0.8288, 0.0, 1.0, 0.0, 0.0, 1.0, 0.0, 0.0, 1.0, 0.0, 0.0, 1.0, 0.0, 0.0, 1.0, 0.0, 0.0, 1.0, 0.0, 0.6582, 0.5087, -0.5549, -0.09089, 0.5018, -0.8602, 0.3078, 0.4672, 0.8288, -0.09089, 0.5018, -0.8602, -0.156, 0.4812, 0.8626, 0.3078, 0.4672, 0.8288, -0.01978, 0.5113, 0.8592, 0.1831, 0.6803, -0.7097, 0.3078, 0.4672, 0.8288, 0.1831, 0.6803, -0.7097, 0.6582, 0.5087, -0.5549, 0.3078, 0.4672, 0.8288, 0.1182, 0.5082, -0.8531, -0.009243, 0.7401, 0.6724, -0.4685, 0.5899, -0.6577, -0.009243, 0.7401, 0.6724, -0.16, 0.7812, 0.6035, -0.4685, 0.5899, -0.6577, 0.2414, 0.826, -0.5093, -0.4685, 0.5899, -0.6577, 0.2396, 0.8222, 0.5164, -0.4685, 0.5899, -0.6577, -0.16, 0.7812, 0.6035, 0.2396, 0.8222, 0.5164, 0.2381, 0.9698, -0.05294, 0.7367, -0.1755, -0.653, 0.2396, 0.8222, 0.5164, 0.7367, -0.1755, -0.653, 0.2414, 0.826, -0.5093, 0.2396, 0.8222, 0.5164, 0.05446, 0.7137, 0.6983, 0.01191, 0.7156, 0.6985, 0.05249, 0.6866, -0.7251, 0.01191, 0.7156, 0.6985, -0.2654, 0.8014, -0.536, 0.05249, 0.6866, -0.7251, 0.0, 1.0, 0.0, 0.0, 1.0, 0.0, 0.0, 1.0, 0.0, 0.0, 1.0, 0.0, 0.0, 1.0, 0.0, 0.0, 1.0, 0.0, 0.0, -1.0, 0.0, 0.0, -1.0, 0.0, 0.0, -1.0, 0.0, 0.0, -1.0, 0.0, 0.0, -1.0, 0.0, 0.0, -1.0, 0.0, -1.0, 0.0, 0.0, -1.0, 0.0, 0.0, -1.0, 0.0, 0.0, -1.0, 0.0, 0.0, -1.0, 0.0, 0.0, -1.0, 0.0, 0.0, 1.0, 0.0, 0.0, 1.0, 0.0, 0.0, 1.0, 0.0, 0.0, 1.0, 0.0, 0.0, 1.0, 0.0, 0.0, 1.0, 0.0, 0.0, 0.0, 0.0, 1.0, 0.0, 0.0, 1.0, 0.0, 0.0, 1.0, 0.0, 0.0, 1.0, 0.0, 0.0, 1.0, 0.0, 0.0, 1.0, 0.0, 1.0, 0.0, 0.0, 1.0, 0.0, 0.0, 1.0, 0.0, 0.0, 1.0, 0.0, 0.0, 1.0, 0.0, 0.0, 1.0, 0.0, 0.0, -1.0, 0.0, 0.0, -1.0, 0.0, 0.0, -1.0, 0.0, 0.0, -1.0, 0.0, 0.0, -1.0, 0.0, 0.0, -1.0, 0.0, -1.0, 0.0, 0.0, -1.0, 0.0, 0.0, -1.0, 0.0, 0.0, -1.0, 0.0, 0.0, -1.0, 0.0, 0.0, -1.0, 0.0, 0.0, 1.0, 0.0, 0.0, 1.0, 0.0, 0.0, 1.0, 0.0, 0.0, 1.0, 0.0, 0.0, 1.0, 0.0, 0.0, 1.0, 0.0, 0.0, 0.0, 0.0, 1.0, 0.0, 0.0, 1.0, 0.0, 0.0, 1.0, 0.0, 0.0, 1.0, 0.0, 0.0, 1.0, 0.0, 0.0, 1.0, 0.0, 1.0, 0.0, 0.0, 1.0, 0.0, 0.0, 1.0, 0.0, 0.0, 1.0, 0.0, 0.0, 1.0, 0.0, 0.0, 1.0, 0.0, 0.0, -1.0, 0.0, 0.0, -1.0, 0.0, 0.0, -1.0, 0.0, 0.0, -1.0, 0.0, 0.0, -1.0, 0.0, 0.0, -1.0, 0.0, -1.0, 0.0, 0.0, -1.0, 0.0, 0.0, -1.0, 0.0, 0.0, -1.0, 0.0, 0.0, -1.0, 0.0, 0.0, -1.0, 0.0, 0.0, 1.0, 0.0, 0.0, 1.0, 0.0, 0.0, 1.0, 0.0, 0.0, 1.0, 0.0, 0.0, 1.0, 0.0, 0.0, 1.0, 0.0, 0.0, 0.0, 0.0, -1.0, 0.0, 0.0, -1.0, 0.0, 0.0, -1.0, 0.0, 0.0, -1.0, 0.0, 0.0, -1.0, 0.0, 0.0, -1.0, 0.0, 1.0, 0.0, 0.0, 1.0, 0.0, 0.0, 1.0, 0.0, 0.0, 1.0, 0.0, 0.0, 1.0, 0.0, 0.0, 1.0, 0.0, 0.0, -1.0, 0.0, 0.0, -1.0, 0.0, 0.0, -1.0, 0.0, 0.0, -1.0, 0.0, 0.0, -1.0, 0.0, 0.0, -1.0, 0.0, -1.0, 0.0, 0.0, -1.0, 0.0, 0.0, -1.0, 0.0, 0.0, -1.0, 0.0, 0.0, -1.0, 0.0, 0.0, -1.0, 0.0, 0.0, 1.0, 0.0, 0.0, 1.0, 0.0, 0.0, 1.0, 0.0, 0.0, 1.0, 0.0, 0.0, 1.0, 0.0, 0.0, 1.0, 0.0, 0.0, 0.0, 0.0, -1.0, 0.0, 0.0, -1.0, 0.0, 0.0, -1.0, 0.0, 0.0, -1.0, 0.0, 0.0, -1.0, 0.0, 0.0, -1.0, -0.713, -0.7012, 0.0, -0.713, -0.7012, -1.102e-07, -0.713, -0.7012, -2.409e-08, -0.713, -0.7012, -8.029e-09, -0.713, -0.7012, -3.435e-07, -0.713, -0.7012, -2.65e-07, -0.6983, 0.7158, 1.282e-07, 0.01335, 0.9999, 0.001558, -0.7061, 0.7081, 3.646e-10, 0.01335, 0.9999, 0.001558, 0.01387, 0.9999, -0.007795, -0.7061, 0.7081, 3.646e-10, 0.01335, 0.9999, 0.001558, 1.0, -0.009632, -0.002225, 0.01387, 0.9999, -0.007795, 1.0, -0.009632, -0.002225, 0.9999, -0.0114, 0.007502, 0.01387, 0.9999, -0.007795, -0.7129, -0.7012, 0.0, -0.7129, -0.7012, 1.696e-07, -0.7129, -0.7012, -7.907e-08, -0.713, -0.7012, -2.566e-08, -0.713, -0.7012, -8.473e-08, -0.713, -0.7012, 7.678e-08, 1.0, -0.009632, -0.002225, 0.7002, -0.7139, -2.095e-10, 0.9999, -0.0114, 0.007502, 0.7002, -0.7139, -2.095e-10, 0.6963, -0.7178, 0.0, 0.9999, -0.0114, 0.007502, 0.6962, -0.7178, 0.0, 0.6962, -0.7178, -3.62e-08, 0.6962, -0.7178, -1.83e-08, 0.6962, -0.7178, 3.188e-08, 0.6962, -0.7178, -3.664e-08, 0.6962, -0.7178, -2.84e-08, 0.7081, 0.7062, 2.748e-08, 0.7081, 0.7062, 2.63e-08, 0.7081, 0.7062, -1.362e-08, 0.7081, 0.7061, 5.441e-08, 0.7081, 0.7061, 0.0, 0.7081, 0.7061, -3.965e-08, -0.7061, 0.7081, 6.87e-08, -0.7061, 0.7081, 6.47e-08, -0.7061, 0.7081, 1.065e-07, -0.7061, 0.7081, 9.746e-08, -0.7061, 0.7081, 0.0, -0.7061, 0.7081, 8.915e-08, 0.6983, 0.7158, 0.0, 0.6983, 0.7158, -1.624e-08, 0.6983, 0.7158, -1.197e-07, 0.6983, 0.7158, 4.403e-08, 0.6983, 0.7158, -7.786e-08, 0.6983, 0.7158, -6.071e-08, -0.7158, 0.6983, 2.588e-07, -0.7158, 0.6983, 1.901e-07, -0.7158, 0.6983, -2.568e-07, -0.7158, 0.6983, 6.981e-08, -0.7158, 0.6983, 0.0, -0.7158, 0.6983, -2.483e-07, 0.1182, 0.5082, -0.8531, 0.2117, -0.6222, -0.7537, 0.3615, -0.4994, -0.7874, 0.4065, 0.8565, -0.3181, 0.1182, 0.5082, -0.8531, 0.3615, -0.4994, -0.7874, 0.4065, 0.8565, -0.3181, 0.3615, -0.4994, -0.7874, -0.2021, -0.7932, -0.5745, -0.2654, 0.8014, -0.536, 0.4065, 0.8565, -0.3181, -0.2021, -0.7932, -0.5745, -0.2654, 0.8014, -0.536, -0.2021, -0.7932, -0.5745, 0.03057, -0.6794, -0.7332, 0.05249, 0.6866, -0.7251, -0.2654, 0.8014, -0.536, 0.03057, -0.6794, -0.7332, -0.259, 0.594, -0.7616, -0.1843, -0.7303, -0.6578, 0.1317, 0.7786, -0.6136, -0.1843, -0.7303, -0.6578, 0.1439, -0.7702, -0.6214, 0.1317, 0.7786, -0.6136, 0.1317, 0.7786, -0.6136, 0.1439, -0.7702, -0.6214, -0.4652, 0.603, -0.6481, 0.1439, -0.7702, -0.6214, -0.278, -0.5276, -0.8027, -0.4652, 0.603, -0.6481, -0.4652, 0.603, -0.6481, -0.278, -0.5276, -0.8027, 0.2353, -0.661, -0.7125, -0.4652, 0.603, -0.6481, 0.2353, -0.661, -0.7125, -0.02625, 0.06273, -0.9977, 0.03057, -0.6794, -0.7332, 0.04378, -0.6037, 0.796, 0.3071, -0.7887, 0.5325, 0.03057, -0.6794, -0.7332, 0.3071, -0.7887, 0.5325, 0.07677, -0.7556, -0.6506, 0.3071, -0.7887, 0.5325, -0.2411, -0.6555, 0.7157, 0.07677, -0.7556, -0.6506, 0.07677, -0.7556, -0.6506, -0.2411, -0.6555, 0.7157, -0.4918, -0.6222, -0.6092, -0.2411, -0.6555, 0.7157, -0.1843, -0.7303, -0.6578, -0.4918, -0.6222, -0.6092, -0.2411, -0.6555, 0.7157, -0.01684, -0.7097, 0.7043, -0.1843, -0.7303, -0.6578, -0.1843, -0.7303, -0.6578, -0.01684, -0.7097, 0.7043, 0.1736, -0.7561, 0.631, -0.1843, -0.7303, -0.6578, 0.1736, -0.7561, 0.631, 0.1439, -0.7702, -0.6214, 0.1736, -0.7561, 0.631, -0.2182, -0.6611, 0.7178, 0.1439, -0.7702, -0.6214, 0.1439, -0.7702, -0.6214, -0.2182, -0.6611, 0.7178, -0.278, -0.5276, -0.8027, -0.2182, -0.6611, 0.7178, 0.2353, -0.661, -0.7125, -0.278, -0.5276, -0.8027, -0.2182, -0.6611, 0.7178, -0.01004, -0.7344, 0.6786, 0.2353, -0.661, -0.7125, -0.09762, -0.7861, 0.6103, 0.04378, -0.6037, 0.796, 0.03057, -0.6794, -0.7332, -0.2021, -0.7932, -0.5745, -0.09762, -0.7861, 0.6103, 0.03057, -0.6794, -0.7332, 0.04328, -0.7168, 0.6959, -0.09762, -0.7861, 0.6103, -0.2021, -0.7932, -0.5745, 0.04328, -0.7168, 0.6959, -0.2021, -0.7932, -0.5745, 0.3615, -0.4994, -0.7874, 0.2117, -0.6222, -0.7537, 0.04328, -0.7168, 0.6959, 0.3615, -0.4994, -0.7874, 0.2117, -0.6222, -0.7537, -0.08006, -0.7004, 0.7092, 0.04328, -0.7168, 0.6959, 0.2634, 0.6883, 0.6759, 0.05446, 0.7137, 0.6983, 0.05249, 0.6866, -0.7251, 0.2634, 0.6883, 0.6759, 0.05249, 0.6866, -0.7251, 0.2948, 0.5568, -0.7766, -0.3138, 0.79, 0.5267, 0.2634, 0.6883, 0.6759, 0.2948, 0.5568, -0.7766, -0.3138, 0.79, 0.5267, 0.2948, 0.5568, -0.7766, -0.4144, 0.8154, -0.4042, -0.3138, 0.79, 0.5267, -0.4144, 0.8154, -0.4042, -0.259, 0.594, -0.7616, -0.0006214, 0.6122, 0.7907, -0.3138, 0.79, 0.5267, -0.259, 0.594, -0.7616, -0.01978, 0.5113, 0.8592, -0.2235, 0.5913, 0.7749, 0.1831, 0.6803, -0.7097, -0.2235, 0.5913, 0.7749, -0.4652, 0.603, -0.6481, 0.1831, 0.6803, -0.7097, -0.2235, 0.5913, 0.7749, 0.3193, 0.6543, 0.6855, -0.4652, 0.603, -0.6481, -0.4652, 0.603, -0.6481, 0.3193, 0.6543, 0.6855, 0.1317, 0.7786, -0.6136, 0.3193, 0.6543, 0.6855, -0.259, 0.594, -0.7616, 0.1317, 0.7786, -0.6136, 0.3193, 0.6543, 0.6855, -0.0006214, 0.6122, 0.7907, -0.259, 0.594, -0.7616, 0.05249, 0.6866, -0.7251, 0.03057, -0.6794, -0.7332, 0.07677, -0.7556, -0.6506, 0.05249, 0.6866, -0.7251, 0.07677, -0.7556, -0.6506, 0.2948, 0.5568, -0.7766, 0.07677, -0.7556, -0.6506, -0.4144, 0.8154, -0.4042, 0.2948, 0.5568, -0.7766, 0.07677, -0.7556, -0.6506, -0.4918, -0.6222, -0.6092, -0.4144, 0.8154, -0.4042, -0.4144, 0.8154, -0.4042, -0.4918, -0.6222, -0.6092, -0.1843, -0.7303, -0.6578, -0.4144, 0.8154, -0.4042, -0.1843, -0.7303, -0.6578, -0.259, 0.594, -0.7616, -0.01684, -0.7097, 0.7043, -0.2411, -0.6555, 0.7157, -0.0006214, 0.6122, 0.7907, -0.2411, -0.6555, 0.7157, -0.3138, 0.79, 0.5267, -0.0006214, 0.6122, 0.7907, -0.2411, -0.6555, 0.7157, 0.2634, 0.6883, 0.6759, -0.3138, 0.79, 0.5267, -0.2411, -0.6555, 0.7157, 0.3071, -0.7887, 0.5325, 0.2634, 0.6883, 0.6759, 0.3071, -0.7887, 0.5325, 0.04378, -0.6037, 0.796, 0.2634, 0.6883, 0.6759, 0.2634, 0.6883, 0.6759, 0.04378, -0.6037, 0.796, 0.05446, 0.7137, 0.6983, -0.01684, -0.7097, 0.7043, -0.0006214, 0.6122, 0.7907, 0.3193, 0.6543, 0.6855, -0.01684, -0.7097, 0.7043, 0.3193, 0.6543, 0.6855, 0.1736, -0.7561, 0.631, 0.3193, 0.6543, 0.6855, -0.2182, -0.6611, 0.7178, 0.1736, -0.7561, 0.631, 0.3193, 0.6543, 0.6855, -0.2235, 0.5913, 0.7749, -0.2182, -0.6611, 0.7178, -0.2182, -0.6611, 0.7178, -0.2235, 0.5913, 0.7749, -0.01978, 0.5113, 0.8592, -0.2182, -0.6611, 0.7178, -0.01978, 0.5113, 0.8592, -0.01004, -0.7344, 0.6786, 0.1182, 0.5082, -0.8531, -0.4685, 0.5899, -0.6577, 0.2117, -0.6222, -0.7537, -0.4685, 0.5899, -0.6577, -0.08295, -0.6416, -0.7625, 0.2117, -0.6222, -0.7537, -0.4685, 0.5899, -0.6577, 0.03953, -0.7023, -0.7108, -0.08295, -0.6416, -0.7625, -0.4685, 0.5899, -0.6577, 0.2414, 0.826, -0.5093, 0.03953, -0.7023, -0.7108, 0.2414, 0.826, -0.5093, 0.7367, -0.1755, -0.653, 0.03953, -0.7023, -0.7108, 0.03953, -0.7023, -0.7108, 0.7367, -0.1755, -0.653, 0.06667, -0.9024, -0.4258, 0.06667, -0.9024, -0.4258, 0.7611, 0.4227, 0.492, 0.24, -0.7778, 0.5809, 0.06667, -0.9024, -0.4258, 0.24, -0.7778, 0.5809, 0.03953, -0.7023, -0.7108, 0.24, -0.7778, 0.5809, -0.08295, -0.6416, -0.7625, 0.03953, -0.7023, -0.7108, 0.24, -0.7778, 0.5809, -0.0566, -0.6854, 0.7259, -0.08295, -0.6416, -0.7625, -0.08295, -0.6416, -0.7625, -0.0566, -0.6854, 0.7259, -0.08006, -0.7004, 0.7092, -0.08295, -0.6416, -0.7625, -0.08006, -0.7004, 0.7092, 0.2117, -0.6222, -0.7537, -0.08006, -0.7004, 0.7092, -0.0566, -0.6854, 0.7259, -0.009243, 0.7401, 0.6724, -0.0566, -0.6854, 0.7259, -0.16, 0.7812, 0.6035, -0.009243, 0.7401, 0.6724, -0.0566, -0.6854, 0.7259, 0.2396, 0.8222, 0.5164, -0.16, 0.7812, 0.6035, -0.0566, -0.6854, 0.7259, 0.24, -0.7778, 0.5809, 0.2396, 0.8222, 0.5164, 0.24, -0.7778, 0.5809, 0.7611, 0.4227, 0.492, 0.2396, 0.8222, 0.5164, 0.2396, 0.8222, 0.5164, 0.7611, 0.4227, 0.492, 0.2381, 0.9698, -0.05294, 0.04378, -0.6037, 0.796, -0.09762, -0.7861, 0.6103, 0.05446, 0.7137, 0.6983, -0.09762, -0.7861, 0.6103, 0.01191, 0.7156, 0.6985, 0.05446, 0.7137, 0.6983, -0.09762, -0.7861, 0.6103, 0.04273, 0.7369, 0.6746, 0.01191, 0.7156, 0.6985, -0.09762, -0.7861, 0.6103, 0.04328, -0.7168, 0.6959, 0.04273, 0.7369, 0.6746, 0.04328, -0.7168, 0.6959, -0.08006, -0.7004, 0.7092, 0.04273, 0.7369, 0.6746, 0.04273, 0.7369, 0.6746, -0.08006, -0.7004, 0.7092, -0.009243, 0.7401, 0.6724, 9.243e-08, 0.0, 1.0, 9.243e-08, 0.0, 1.0, 9.243e-08, 0.0, 1.0, 3.822e-08, 0.0, 1.0, 3.822e-08, 0.0, 1.0, 3.822e-08, 0.0, 1.0, -1.327e-07, 0.0, 1.0, -1.327e-07, 0.0, 1.0, -1.327e-07, 0.0, 1.0, 0.0, 0.0, 1.0, 0.0, 0.0, 1.0, 0.0, 0.0, 1.0, 6.039e-07, 0.0, 1.0, 6.039e-07, 0.0, 1.0, 6.039e-07, 0.0, 1.0, 0.0, 0.0, 1.0, 0.0, 0.0, 1.0, 0.0, 0.0, 1.0, 5.746e-07, 0.0, 1.0, 5.746e-07, 0.0, 1.0, 5.746e-07, 0.0, 1.0, 1.97e-08, 0.0, 1.0, 1.97e-08, 0.0, 1.0, 1.97e-08, 0.0, 1.0, -1.237e-07, 0.0, 1.0, -1.237e-07, 0.0, 1.0, -1.237e-07, 0.0, 1.0, 9.51e-08, 0.0, 1.0, 9.51e-08, 0.0, 1.0, 9.51e-08, 0.0, 1.0])] * 3)])
me_metal_2__mt_cmntex_metal_ichikarahouse_a = bpy.data.meshes.new('Metal_2__Mt_CmnTex_Metal_IchikaraHouse_A')
me_metal_2__mt_cmntex_metal_ichikarahouse_a.from_pydata([(-1.354, 0.9658, 0.1562), (-1.346, 0.9429, 0.07532), (-1.306, 0.9434, 0.07477), (-1.346, 0.8931, 0.07532), (-1.297, 0.9204, 0.2004), (-1.354, 0.9204, 0.201), (-1.297, 1.266, 0.1556), (-1.296, 0.9663, 0.1556), (-1.355, 1.309, 0.201), (-1.346, 1.336, 0.07532), (-1.306, 1.336, 0.07477), (-1.346, 1.287, 0.07532), (-1.354, 1.266, 0.1562), (-1.306, 0.9429, -0.06549), (-1.345, 0.9434, -0.065), (-1.306, 0.8931, -0.06549), (-1.296, 0.9204, -0.1913), (-1.296, 1.266, -0.1464), (-1.354, 1.309, -0.1907), (-1.354, 0.9204, -0.1907), (-1.354, 0.9663, -0.1459), (-1.296, 0.9658, -0.1464), (-1.296, 1.309, -0.1913), (-1.345, 1.336, -0.065), (-1.305, 1.336, -0.06549), (-1.306, 1.287, -0.06549), (-1.306, 1.287, 0.07477), (-1.297, 1.309, 0.2004), (-1.306, 0.8931, 0.07477), (-1.354, 1.266, -0.1459), (-1.345, 1.287, -0.065), (-1.345, 0.8931, -0.065)], [], [(0, 7, 1), (7, 2, 1), (5, 0, 3), (0, 1, 3), (5, 3, 4), (3, 28, 4), (5, 8, 0), (8, 12, 0), (27, 8, 4), (8, 5, 4), (6, 7, 12), (7, 0, 12), (8, 27, 9), (27, 10, 9), (8, 9, 12), (9, 11, 12), (12, 11, 6), (11, 26, 6), (21, 20, 13), (20, 14, 13), (16, 21, 15), (21, 13, 15), (16, 15, 19), (15, 31, 19), (16, 22, 21), (22, 17, 21), (18, 22, 19), (22, 16, 19), (29, 20, 17), (20, 21, 17), (22, 18, 24), (18, 23, 24), (22, 24, 17), (24, 25, 17), (17, 25, 29), (25, 30, 29), (6, 26, 10), (27, 6, 10), (7, 6, 27), (7, 27, 4), (28, 7, 4), (28, 2, 7), (29, 30, 23), (18, 29, 23), (20, 29, 18), (20, 18, 19), (31, 20, 19), (31, 14, 20)])
me_metal_2__mt_cmntex_metal_ichikarahouse_a.polygons.foreach_set('use_smooth', [0, 0, 0, 0, 0, 0, 0, 0, 0, 0, 0, 0, 0, 0, 0, 0, 0, 0, 0, 0, 0, 0, 0, 0, 0, 0, 0, 0, 0, 0, 0, 0, 0, 0, 0, 0, 1, 1, 1, 1, 1, 1, 1, 1, 1, 1, 1, 1])
_uv = me_metal_2__mt_cmntex_metal_ichikarahouse_a.uv_layers.new(name='bmubin_fixed_00001-texcoord')
_uv.uv.foreach_set('vector', [0.3984, 0.9918, 0.3984, 0.8897, 0.5058, 0.9918, 0.3984, 0.8897, 0.5058, 0.8897, 0.5058, 0.9918, 0.3204, 0.8656, 0.2652, 0.7325, 0.3374, 0.4021, 0.2652, 0.7325, 0.2767, 0.402, 0.3374, 0.4021, 0.1121, 0.9918, 0.00473, 0.9918, 0.1121, 0.8897, 0.00473, 0.9918, 0.00473, 0.8897, 0.1121, 0.8897, 0.3204, 0.8656, 0.02997, 0.8656, 0.2652, 0.7325, 0.02997, 0.8656, 0.08762, 0.7325, 0.2652, 0.7325, 0.3981, 0.8897, 0.3981, 0.9918, 0.1121, 0.8897, 0.3981, 0.9918, 0.1121, 0.9918, 0.1121, 0.8897, 0.3981, 0.9918, 0.1121, 0.9918, 0.3981, 0.8897, 0.1121, 0.9918, 0.1121, 0.8897, 0.3981, 0.8897, 0.3981, 0.9918, 0.3981, 0.8897, 0.5058, 0.9918, 0.3981, 0.8897, 0.5058, 0.8897, 0.5058, 0.9918, 0.02997, 0.8656, 0.007858, 0.4021, 0.08762, 0.7325, 0.007858, 0.4021, 0.07121, 0.402, 0.08762, 0.7325, 0.1121, 0.9918, 0.00473, 0.9918, 0.1121, 0.8897, 0.00473, 0.9918, 0.00473, 0.8897, 0.1121, 0.8897, 0.3984, 0.9918, 0.3984, 0.8897, 0.5058, 0.9918, 0.3984, 0.8897, 0.5058, 0.8897, 0.5058, 0.9918, 0.3204, 0.8656, 0.2652, 0.7325, 0.3374, 0.4021, 0.2652, 0.7325, 0.2767, 0.402, 0.3374, 0.4021, 0.1121, 0.9918, 0.00473, 0.9918, 0.1121, 0.8897, 0.00473, 0.9918, 0.00473, 0.8897, 0.1121, 0.8897, 0.3204, 0.8656, 0.02997, 0.8656, 0.2652, 0.7325, 0.02997, 0.8656, 0.08762, 0.7325, 0.2652, 0.7325, 0.3981, 0.8897, 0.3981, 0.9918, 0.1121, 0.8897, 0.3981, 0.9918, 0.1121, 0.9918, 0.1121, 0.8897, 0.3981, 0.9918, 0.1121, 0.9918, 0.3981, 0.8897, 0.1121, 0.9918, 0.1121, 0.8897, 0.3981, 0.8897, 0.3981, 0.9918, 0.3981, 0.8897, 0.5058, 0.9918, 0.3981, 0.8897, 0.5058, 0.8897, 0.5058, 0.9918, 0.02997, 0.8656, 0.007858, 0.4021, 0.08762, 0.7325, 0.007858, 0.4021, 0.07121, 0.402, 0.08762, 0.7325, 0.1121, 0.9918, 0.00473, 0.9918, 0.1121, 0.8897, 0.00473, 0.9918, 0.00473, 0.8897, 0.1121, 0.8897, 0.2652, 0.7325, 0.2767, 0.402, 0.3374, 0.4021, 0.3204, 0.8656, 0.2652, 0.7325, 0.3374, 0.4021, 0.08762, 0.7325, 0.2652, 0.7325, 0.3204, 0.8656, 0.08762, 0.7325, 0.3204, 0.8656, 0.02997, 0.8656, 0.007858, 0.4021, 0.08762, 0.7325, 0.02997, 0.8656, 0.007858, 0.4021, 0.07121, 0.402, 0.08762, 0.7325, 0.2652, 0.7325, 0.2767, 0.402, 0.3374, 0.4021, 0.3204, 0.8656, 0.2652, 0.7325, 0.3374, 0.4021, 0.08762, 0.7325, 0.2652, 0.7325, 0.3204, 0.8656, 0.08762, 0.7325, 0.3204, 0.8656, 0.02997, 0.8656, 0.007858, 0.4021, 0.08762, 0.7325, 0.02997, 0.8656, 0.007858, 0.4021, 0.07121, 0.402, 0.08762, 0.7325])
_ca = me_metal_2__mt_cmntex_metal_ichikarahouse_a.color_attributes.new('bmubin_fixed_00001-color', 'BYTE_COLOR', 'CORNER')
_ca.data.foreach_set('color', [1.0, 1.0, 1.0, 1.0, 1.0, 1.0, 1.0, 1.0, 0.07421, 0.07421, 0.07421, 1.0, 1.0, 1.0, 1.0, 1.0, 0.07421, 0.07421, 0.07421, 1.0, 0.07421, 0.07421, 0.07421, 1.0, 1.0, 1.0, 1.0, 1.0, 1.0, 1.0, 1.0, 1.0, 0.07421, 0.07421, 0.07421, 1.0, 1.0, 1.0, 1.0, 1.0, 0.07421, 0.07421, 0.07421, 1.0, 0.07421, 0.07421, 0.07421, 1.0, 1.0, 1.0, 1.0, 1.0, 0.07421, 0.07421, 0.07421, 1.0, 1.0, 1.0, 1.0, 1.0, 0.07421, 0.07421, 0.07421, 1.0, 0.07421, 0.07421, 0.07421, 1.0, 1.0, 1.0, 1.0, 1.0, 1.0, 1.0, 1.0, 1.0, 1.0, 1.0, 1.0, 1.0, 1.0, 1.0, 1.0, 1.0, 1.0, 1.0, 1.0, 1.0, 1.0, 1.0, 1.0, 1.0, 1.0, 1.0, 1.0, 1.0, 1.0, 1.0, 1.0, 1.0, 1.0, 1.0, 1.0, 1.0, 1.0, 1.0, 1.0, 1.0, 1.0, 1.0, 1.0, 1.0, 1.0, 1.0, 1.0, 1.0, 1.0, 1.0, 1.0, 1.0, 1.0, 1.0, 1.0, 1.0, 1.0, 1.0, 1.0, 1.0, 1.0, 1.0, 1.0, 1.0, 1.0, 1.0, 1.0, 1.0, 1.0, 1.0, 1.0, 1.0, 1.0, 1.0, 1.0, 1.0, 1.0, 1.0, 1.0, 1.0, 1.0, 1.0, 1.0, 1.0, 0.07421, 0.07421, 0.07421, 1.0, 1.0, 1.0, 1.0, 1.0, 0.07421, 0.07421, 0.07421, 1.0, 0.07421, 0.07421, 0.07421, 1.0, 1.0, 1.0, 1.0, 1.0, 0.07421, 0.07421, 0.07421, 1.0, 1.0, 1.0, 1.0, 1.0, 0.07421, 0.07421, 0.07421, 1.0, 0.07421, 0.07421, 0.07421, 1.0, 1.0, 1.0, 1.0, 1.0, 1.0, 1.0, 1.0, 1.0, 0.07421, 0.07421, 0.07421, 1.0, 1.0, 1.0, 1.0, 1.0, 0.07421, 0.07421, 0.07421, 1.0, 0.07421, 0.07421, 0.07421, 1.0, 1.0, 1.0, 1.0, 1.0, 1.0, 1.0, 1.0, 1.0, 1.0, 1.0, 1.0, 1.0, 0.07421, 0.07421, 0.07421, 1.0, 1.0, 1.0, 1.0, 1.0, 0.07421, 0.07421, 0.07421, 1.0, 0.07421, 0.07421, 0.07421, 1.0, 1.0, 1.0, 1.0, 1.0, 1.0, 1.0, 1.0, 1.0, 0.07421, 0.07421, 0.07421, 1.0, 1.0, 1.0, 1.0, 1.0, 0.07421, 0.07421, 0.07421, 1.0, 0.07421, 0.07421, 0.07421, 1.0, 1.0, 1.0, 1.0, 1.0, 0.07421, 0.07421, 0.07421, 1.0, 1.0, 1.0, 1.0, 1.0, 0.07421, 0.07421, 0.07421, 1.0, 0.07421, 0.07421, 0.07421, 1.0, 1.0, 1.0, 1.0, 1.0, 1.0, 1.0, 1.0, 1.0, 1.0, 1.0, 1.0, 1.0, 1.0, 1.0, 1.0, 1.0, 1.0, 1.0, 1.0, 1.0, 1.0, 1.0, 1.0, 1.0, 1.0, 1.0, 1.0, 1.0, 1.0, 1.0, 1.0, 1.0, 1.0, 1.0, 1.0, 1.0, 1.0, 1.0, 1.0, 1.0, 1.0, 1.0, 1.0, 1.0, 1.0, 1.0, 1.0, 1.0, 1.0, 1.0, 1.0, 1.0, 1.0, 1.0, 1.0, 1.0, 1.0, 1.0, 1.0, 1.0, 1.0, 1.0, 1.0, 1.0, 1.0, 1.0, 1.0, 1.0, 1.0, 1.0, 1.0, 1.0, 1.0, 1.0, 1.0, 1.0, 1.0, 1.0, 1.0, 1.0, 1.0, 1.0, 1.0, 1.0, 0.07421, 0.07421, 0.07421, 1.0, 1.0, 1.0, 1.0, 1.0, 0.07421, 0.07421, 0.07421, 1.0, 0.07421, 0.07421, 0.07421, 1.0, 1.0, 1.0, 1.0, 1.0, 0.07421, 0.07421, 0.07421, 1.0, 1.0, 1.0, 1.0, 1.0, 0.07421, 0.07421, 0.07421, 1.0, 0.07421, 0.07421, 0.07421, 1.0, 1.0, 1.0, 1.0, 1.0, 1.0, 1.0, 1.0, 1.0, 0.07421, 0.07421, 0.07421, 1.0, 1.0, 1.0, 1.0, 1.0, 0.07421, 0.07421, 0.07421, 1.0, 0.07421, 0.07421, 0.07421, 1.0, 1.0, 1.0, 1.0, 1.0, 1.0, 1.0, 1.0, 1.0, 0.07421, 0.07421, 0.07421, 1.0, 0.07421, 0.07421, 0.07421, 1.0, 1.0, 1.0, 1.0, 1.0, 1.0, 1.0, 1.0, 1.0, 0.07421, 0.07421, 0.07421, 1.0, 1.0, 1.0, 1.0, 1.0, 1.0, 1.0, 1.0, 1.0, 1.0, 1.0, 1.0, 1.0, 1.0, 1.0, 1.0, 1.0, 1.0, 1.0, 1.0, 1.0, 1.0, 1.0, 1.0, 1.0, 0.07421, 0.07421, 0.07421, 1.0, 1.0, 1.0, 1.0, 1.0, 1.0, 1.0, 1.0, 1.0, 0.07421, 0.07421, 0.07421, 1.0, 0.07421, 0.07421, 0.07421, 1.0, 1.0, 1.0, 1.0, 1.0, 1.0, 1.0, 1.0, 1.0, 0.07421, 0.07421, 0.07421, 1.0, 0.07421, 0.07421, 0.07421, 1.0, 1.0, 1.0, 1.0, 1.0, 1.0, 1.0, 1.0, 1.0, 0.07421, 0.07421, 0.07421, 1.0, 1.0, 1.0, 1.0, 1.0, 1.0, 1.0, 1.0, 1.0, 1.0, 1.0, 1.0, 1.0, 1.0, 1.0, 1.0, 1.0, 1.0, 1.0, 1.0, 1.0, 1.0, 1.0, 1.0, 1.0, 0.07421, 0.07421, 0.07421, 1.0, 1.0, 1.0, 1.0, 1.0, 1.0, 1.0, 1.0, 1.0, 0.07421, 0.07421, 0.07421, 1.0, 0.07421, 0.07421, 0.07421, 1.0, 1.0, 1.0, 1.0, 1.0])
me_metal_2__mt_cmntex_metal_ichikarahouse_a.materials.append(mat_mt_cmntex_metal_ichikarahouse_a)
me_metal_2__mt_cmntex_metal_ichikarahouse_a.update()
me_metal_2__mt_cmntex_metal_ichikarahouse_a.normals_split_custom_set([tuple(v) for v in zip(*[iter([-0.01174, 0.9628, -0.27, -0.01174, 0.9628, -0.27, -0.01174, 0.9628, -0.27, -0.01178, 0.9628, -0.2701, -0.01178, 0.9628, -0.2701, -0.01178, 0.9628, -0.2701, -0.9959, -0.03719, -0.08216, -0.9959, -0.03719, -0.08216, -0.9959, -0.03719, -0.08216, -0.9959, -0.03715, -0.08219, -0.9959, -0.03715, -0.08219, -0.9959, -0.03715, -0.08219, 0.001941, -0.977, 0.2134, 0.001941, -0.977, 0.2134, 0.001941, -0.977, 0.2134, 0.001961, -0.977, 0.2134, 0.001961, -0.977, 0.2134, 0.001961, -0.977, 0.2134, -1.0, 2.424e-06, -0.001956, -1.0, 2.411e-06, -0.001956, -1.0, 2.4e-06, -0.001956, -1.0, 1.669e-06, -0.001959, -1.0, -4.037e-07, -0.001959, -1.0, -1.729e-06, -0.001959, 0.009936, 0.0, 1.0, 0.009936, -3.597e-08, 1.0, 0.009936, 5.281e-08, 1.0, 0.01002, 7.724e-06, 0.9999, 0.01002, 7.7e-06, 0.9999, 0.01002, 7.696e-06, 0.9999, -0.009731, 2.217e-06, -1.0, -0.009731, 2.312e-06, -1.0, -0.009731, 2.227e-06, -1.0, -0.009842, 1.66e-08, -1.0, -0.009842, -1.919e-08, -1.0, -0.009842, 4.824e-08, -1.0, 0.001934, 0.9769, 0.2135, 0.001934, 0.9769, 0.2135, 0.001934, 0.9769, 0.2135, 0.001993, 0.977, 0.2134, 0.001993, 0.977, 0.2134, 0.001993, 0.977, 0.2134, -0.9959, 0.03718, -0.08218, -0.9959, 0.03718, -0.08218, -0.9959, 0.03718, -0.08218, -0.9959, 0.03719, -0.08217, -0.9959, 0.03719, -0.08217, -0.9959, 0.0372, -0.08217, -0.00182, -0.9666, -0.2562, -0.00182, -0.9666, -0.2562, -0.00182, -0.9666, -0.2562, -0.001937, -0.9666, -0.2563, -0.001937, -0.9666, -0.2563, -0.001937, -0.9666, -0.2563, 0.01175, 0.9628, 0.27, 0.01175, 0.9628, 0.27, 0.01175, 0.9628, 0.27, 0.01174, 0.9628, 0.27, 0.01174, 0.9628, 0.27, 0.01174, 0.9628, 0.27, 0.9959, -0.03719, 0.08216, 0.9959, -0.03719, 0.08216, 0.9959, -0.03719, 0.08217, 0.9959, -0.03719, 0.08217, 0.9959, -0.03719, 0.08217, 0.9959, -0.03718, 0.08217, -0.00195, -0.977, -0.2134, -0.00195, -0.977, -0.2134, -0.00195, -0.977, -0.2134, -0.001924, -0.977, -0.2135, -0.001924, -0.977, -0.2135, -0.001924, -0.977, -0.2135, 1.0, -2.127e-07, 0.001965, 1.0, -8.591e-08, 0.001965, 1.0, -7.707e-08, 0.001965, 1.0, 2.934e-08, 0.001965, 1.0, 1.766e-08, 0.001965, 1.0, 1.359e-07, 0.001965, -0.009938, 0.0, -1.0, -0.009938, -3.597e-08, -1.0, -0.009938, 5.281e-08, -1.0, -0.009937, 1.762e-08, -1.0, -0.009937, 2.29e-08, -1.0, -0.009937, -1.304e-08, -1.0, 0.009772, 6.286e-11, 1.0, 0.009772, -1.163e-07, 1.0, 0.009772, -4.62e-07, 1.0, 0.009676, -1.118e-05, 1.0, 0.009676, 1.482e-08, 1.0, 0.009676, 1.022e-08, 1.0, -0.001955, 0.977, -0.2134, -0.001955, 0.977, -0.2134, -0.001955, 0.977, -0.2134, -0.001929, 0.977, -0.2134, -0.001929, 0.977, -0.2134, -0.001929, 0.977, -0.2134, 0.9959, 0.03717, 0.08219, 0.9959, 0.03717, 0.08219, 0.9959, 0.03717, 0.08219, 0.9959, 0.0372, 0.08217, 0.9959, 0.03719, 0.08217, 0.9959, 0.03719, 0.08216, 0.001944, -0.9666, 0.2563, 0.001944, -0.9666, 0.2563, 0.001944, -0.9666, 0.2563, 0.001864, -0.9666, 0.2563, 0.001864, -0.9666, 0.2563, 0.001864, -0.9666, 0.2563, 0.9998, 0.009778, -0.0176, 0.9959, 0.04109, -0.08022, 0.9959, 0.04107, -0.08023, 0.9997, 0.01172, -0.02151, 0.9998, 0.009778, -0.0176, 0.9959, 0.04107, -0.08023, 0.9998, -0.009802, -0.01761, 0.9998, 0.009778, -0.0176, 0.9997, 0.01172, -0.02151, 0.9998, -0.009802, -0.01761, 0.9997, 0.01172, -0.02151, 0.9997, -0.01172, -0.02348, 0.996, -0.03914, -0.08023, 0.9998, -0.009802, -0.01761, 0.9997, -0.01172, -0.02348, 0.996, -0.03914, -0.08023, 0.996, -0.03912, -0.08024, 0.9998, -0.009802, -0.01761, -0.9998, 0.009776, 0.0176, -0.9959, 0.04108, 0.08023, -0.9959, 0.0411, 0.0802, -0.9997, 0.01174, 0.02152, -0.9998, 0.009776, 0.0176, -0.9959, 0.0411, 0.0802, -0.9998, -0.009795, 0.01763, -0.9998, 0.009776, 0.0176, -0.9997, 0.01174, 0.02152, -0.9998, -0.009795, 0.01763, -0.9997, 0.01174, 0.02152, -0.9997, -0.01173, 0.02347, -0.996, -0.03913, 0.08024, -0.9998, -0.009795, 0.01763, -0.9997, -0.01173, 0.02347, -0.996, -0.03913, 0.08024, -0.996, -0.03913, 0.08024, -0.9998, -0.009795, 0.01763])] * 3)])
arm_armature = bpy.data.armatures.new('Armature')  # bones are not reproduced

# ---- objects
ob_twnobj_village_hatenosakuradahousedoor_a_01 = bpy.data.objects.new('TwnObj_Village_HatenoSakuradaHouseDoor_A_01', arm_armature)
ob_cel_1__mt_wood_hatenosakuradadoor_a = bpy.data.objects.new('Cel_1__Mt_Wood_HatenoSakuradaDoor_A', me_cel_1__mt_wood_hatenosakuradadoor_a)
ob_metal_2__mt_cmntex_metal_ichikarahouse_a = bpy.data.objects.new('Metal_2__Mt_CmnTex_Metal_IchikaraHouse_A', me_metal_2__mt_cmntex_metal_ichikarahouse_a)

# ---- transforms, parenting, visibility, modifiers, constraints
ob_twnobj_village_hatenosakuradahousedoor_a_01.location = (0.0, 0.0, 0.0)
ob_twnobj_village_hatenosakuradahousedoor_a_01.rotation_euler = (1.571, -0.0, 0.0)
ob_cel_1__mt_wood_hatenosakuradadoor_a.parent = ob_twnobj_village_hatenosakuradahousedoor_a_01
ob_cel_1__mt_wood_hatenosakuradadoor_a.location = (0.0, 0.0, 0.0)
_vg = ob_cel_1__mt_wood_hatenosakuradadoor_a.vertex_groups.new(name='Root')
_vg.add([0, 1, 2, 3, 4, 5, 6, 7, 8, 9, 10, 11, 12, 13, 14, 15, 16, 17, 18, 19, 20, 21, 22, 23, 24, 25, 26, 27, 28, 29, 30, 31, 32, 33, 34, 35, 36, 37, 38, 39, 40, 41, 42, 43, 44, 45, 46, 47, 48, 49, 50, 51, 52, 53, 54, 55, 56, 57, 58, 59, 60, 61, 62, 63, 64, 65, 66, 67, 68, 69, 70, 71, 72, 73, 74, 75, 76, 77, 78, 79, 80, 81, 82, 83, 84, 85, 86, 87, 88, 89, 90, 91, 92, 93, 94, 95, 96, 97, 98, 99, 100, 101, 102, 103, 104, 105, 106, 107, 108, 109, 110, 111, 112, 113, 114, 115, 116], 1.0, 'REPLACE')
_m = ob_cel_1__mt_wood_hatenosakuradadoor_a.modifiers.new('Armature', 'ARMATURE')
_m.object = ob_twnobj_village_hatenosakuradahousedoor_a_01
ob_metal_2__mt_cmntex_metal_ichikarahouse_a.parent = ob_twnobj_village_hatenosakuradahousedoor_a_01
ob_metal_2__mt_cmntex_metal_ichikarahouse_a.location = (0.0, 0.0, 0.0)
_vg = ob_metal_2__mt_cmntex_metal_ichikarahouse_a.vertex_groups.new(name='Root')
_vg.add([0, 1, 2, 3, 4, 5, 6, 7, 8, 9, 10, 11, 12, 13, 14, 15, 16, 17, 18, 19, 20, 21, 22, 23, 24, 25, 26, 27, 28, 29, 30, 31], 1.0, 'REPLACE')
_m = ob_metal_2__mt_cmntex_metal_ichikarahouse_a.modifiers.new('Armature', 'ARMATURE')
_m.object = ob_twnobj_village_hatenosakuradahousedoor_a_01

# ---- collection membership
col_twnobj_village_hatenosakuradahousedoor_a_01.objects.link(ob_twnobj_village_hatenosakuradahousedoor_a_01)
col_twnobj_village_hatenosakuradahousedoor_a_01.objects.link(ob_cel_1__mt_wood_hatenosakuradadoor_a)
col_twnobj_village_hatenosakuradahousedoor_a_01.objects.link(ob_metal_2__mt_cmntex_metal_ichikarahouse_a)

# ---- scene / render settings (as saved in the file)
scene.frame_start = 1; scene.frame_end = 250; scene.frame_set(1)
scene.render.engine = 'BLENDER_EEVEE_NEXT'
scene.cycles.sampling_pattern = 'TABULATED_SOBOL'
scene.view_settings.view_transform = 'Filmic'
bpy.context.view_layer.update()

# ---- added for rendering (the .blend has no active camera and no usable light): camera, sun
cam_auto = bpy.data.cameras.new('AutoCamera')
cam_auto.lens = 50.0
cam_auto.sensor_width = 36.0
cam_auto.clip_end = 1000.0
ob_auto_camera = bpy.data.objects.new('AutoCamera', cam_auto)
scene.collection.objects.link(ob_auto_camera)
ob_auto_camera.location = (2.27436, -3.54417, 3.70913)
ob_auto_camera.rotation_euler = (1.09748, -7.21219e-08, 0.694738)
scene.camera = ob_auto_camera
light_auto_sun = bpy.data.lights.new('AutoSun', 'SUN')
light_auto_sun.energy = 3.0
light_auto_sun.angle = 0.0523599
ob_auto_sun = bpy.data.objects.new('AutoSun', light_auto_sun)
scene.collection.objects.link(ob_auto_sun)
ob_auto_sun.rotation_euler = (0.872665, 0.174533, 0.523599)
bpy.context.view_layer.update()
